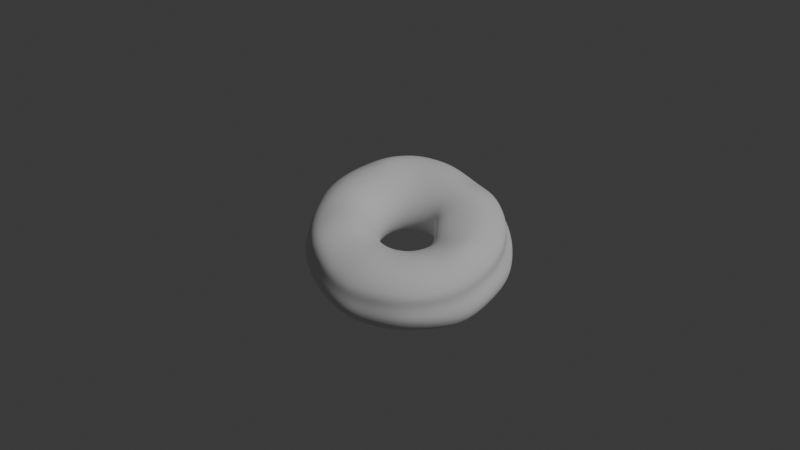 # Source: donut.blend  (saved by Blender 4.2.66; exported with 4.5.12 LTS)
import bpy
from mathutils import Matrix  # noqa: F401  (used for matrix-valued properties, if any)

bpy.ops.wm.read_factory_settings(use_empty=True)
scene = bpy.context.scene
scene.name = 'Scene'

# ---- collections
col_collection = bpy.data.collections.new('Collection'); scene.collection.children.link(col_collection)

# ---- world
world_world = bpy.data.worlds.new('World'); scene.world = world_world
world_world.use_nodes = True; world_world.node_tree.nodes.clear()
_N = world_world.node_tree.nodes; _L = world_world.node_tree.links
n0 = _N.new('ShaderNodeOutputWorld'); n0.name = 'World Output'; n0.location = (300, 300)
n1 = _N.new('ShaderNodeBackground'); n1.name = 'Background'; n1.location = (10, 300)
n1.inputs[0].default_value = (0.05088, 0.05088, 0.05088, 1.0)
_L.new(n1.outputs[0], n0.inputs[0])
n0.is_active_output = True
world_world.color = (0.05088, 0.05088, 0.05088)
world_world.sun_shadow_jitter_overblur = 0.0

# ---- cameras
cam_camera = bpy.data.cameras.new('Camera')
cam_camera.clip_end = 100.0
cam_camera.ortho_scale = 7.314

# ---- lights
light_light = bpy.data.lights.new('Light', 'POINT')
light_light.energy = 1000.0
light_light.shadow_soft_size = 0.1

# ---- meshes
me_torus = bpy.data.meshes.new('Torus')
me_torus.from_pydata([(0.03243, 5.039e-05, 0.001117), (0.02982, -0.0008612, 0.004778), (0.03006, -4.355e-05, 0.008417), (0.02741, 0.0001821, 0.01179), (0.0243, 0.0003028, 0.014), (0.02113, 8.245e-05, 0.01447), (0.018, -0.0002652, 0.01363), (0.01493, -0.0005094, 0.01211), (0.01206, -0.0007799, 0.009998), (0.01016, -0.0007714, 0.007219), (0.009357, -0.0005452, 0.004008), (0.009365, -0.0005154, 0.0005524), (0.01036, -0.0004826, -0.002789), (0.01228, -0.000437, -0.005712), (0.01494, -0.0003842, -0.007955), (0.01812, -0.0003297, -0.009316), (0.02155, -0.0002442, -0.009733), (0.02498, -9.921e-05, -0.009252), (0.02807, 4.917e-05, -0.007834), (0.0305, 0.0001419, -0.005518), (0.032, 0.0001401, -0.002442), (0.03181, 0.00532, 0.001264), (0.02928, 0.004033, 0.004952), (0.02968, 0.004808, 0.00828), (0.0272, 0.004577, 0.01135), (0.02416, 0.004163, 0.01348), (0.02097, 0.003456, 0.01414), (0.0178, 0.002612, 0.0135), (0.01443, 0.00156, 0.01204), (0.01146, 0.0006806, 0.009885), (0.009702, 0.0004844, 0.007135), (0.009132, 0.000794, 0.003985), (0.009242, 0.0009402, 0.0005573), (0.01023, 0.001144, -0.002783), (0.01212, 0.001515, -0.005706), (0.01474, 0.00202, -0.007948), (0.01788, 0.002628, -0.00933), (0.02126, 0.003333, -0.009812), (0.0246, 0.004053, -0.009395), (0.02757, 0.004688, -0.008105), (0.0299, 0.005147, -0.005782), (0.03136, 0.00536, -0.002507), (0.0304, 0.01072, 0.0005615), (0.02801, 0.008894, 0.004871), (0.02847, 0.009591, 0.008189), (0.02627, 0.008789, 0.0108), (0.02344, 0.007796, 0.01272), (0.02032, 0.00662, 0.01357), (0.017, 0.005206, 0.01327), (0.01339, 0.003396, 0.01194), (0.01047, 0.002003, 0.009759), (0.008935, 0.001653, 0.007047), (0.008618, 0.002037, 0.003954), (0.008875, 0.002351, 0.0005672), (0.009817, 0.00272, -0.002773), (0.01162, 0.003408, -0.005694), (0.01413, 0.004352, -0.007934), (0.01714, 0.005496, -0.009336), (0.02039, 0.006786, -0.009862), (0.02357, 0.008067, -0.009586), (0.02637, 0.009235, -0.008544), (0.02855, 0.01025, -0.006745), (0.02994, 0.0108, -0.003674), (0.02817, 0.0158, 5.096e-05), (0.02593, 0.01354, 0.004643), (0.02635, 0.01428, 0.008275), (0.02429, 0.01318, 0.01089), (0.02174, 0.01163, 0.01268), (0.01889, 0.009822, 0.0135), (0.01558, 0.007653, 0.01323), (0.01202, 0.005154, 0.01185), (0.00925, 0.003304, 0.009662), (0.007981, 0.002812, 0.006984), (0.007892, 0.00322, 0.003934), (0.008274, 0.003678, 0.0005818), (0.009146, 0.004202, -0.002757), (0.01082, 0.005187, -0.005676), (0.01314, 0.006544, -0.007913), (0.01592, 0.00817, -0.009297), (0.01893, 0.009967, -0.009786), (0.02187, 0.01174, -0.009373), (0.02446, 0.01346, -0.008449), (0.02646, 0.01496, -0.006889), (0.02774, 0.01584, -0.004155), (0.02515, 0.01979, 0.00112), (0.02311, 0.01754, 0.005098), (0.02349, 0.01854, 0.00837), (0.02164, 0.01715, 0.01099), (0.01939, 0.01513, 0.01276), (0.01689, 0.01278, 0.01356), (0.01385, 0.00999, 0.01325), (0.01053, 0.006973, 0.01184), (0.00798, 0.004717, 0.009639), (0.006957, 0.004027, 0.006975), (0.007024, 0.004364, 0.003939), (0.007458, 0.00488, 0.0006008), (0.008234, 0.005546, -0.002737), (0.009723, 0.006801, -0.005652), (0.01179, 0.008532, -0.007885), (0.01426, 0.01059, -0.009237), (0.01692, 0.01281, -0.009637), (0.01953, 0.01499, -0.009064), (0.02185, 0.01697, -0.007615), (0.02364, 0.01863, -0.005556), (0.02477, 0.01963, -0.002642), (0.02149, 0.02333, 0.001802), (0.0197, 0.02102, 0.005212), (0.0201, 0.02198, 0.008383), (0.01854, 0.02027, 0.011), (0.01661, 0.01794, 0.01278), (0.01447, 0.01526, 0.01359), (0.01191, 0.01222, 0.01332), (0.009025, 0.008886, 0.01192), (0.006802, 0.006318, 0.009718), (0.005931, 0.005309, 0.007029), (0.006058, 0.005457, 0.003974), (0.006449, 0.005925, 0.0006237), (0.007107, 0.006714, -0.002712), (0.00837, 0.008203, -0.005624), (0.01013, 0.01026, -0.007852), (0.01222, 0.0127, -0.009197), (0.01447, 0.01528, -0.009634), (0.01671, 0.01771, -0.009105), (0.01875, 0.01975, -0.007386), (0.02032, 0.02146, -0.004698), (0.02124, 0.02275, -0.001514), (0.01726, 0.02635, 0.00197), (0.01571, 0.02393, 0.005272), (0.01615, 0.02477, 0.008406), (0.01494, 0.02276, 0.01099), (0.01339, 0.02019, 0.01279), (0.01166, 0.0173, 0.01363), (0.009745, 0.01419, 0.01342), (0.007474, 0.01074, 0.01207), (0.005646, 0.007942, 0.009869), (0.004897, 0.00658, 0.007135), (0.005005, 0.00645, 0.004034), (0.005277, 0.006782, 0.00065), (0.005797, 0.007671, -0.002683), (0.006798, 0.009353, -0.005591), (0.00819, 0.01168, -0.007813), (0.009849, 0.01444, -0.009152), (0.01164, 0.01734, -0.009655), (0.01347, 0.01996, -0.009128), (0.01518, 0.02213, -0.007374), (0.01648, 0.02399, -0.004568), (0.01715, 0.02554, -0.001328), (0.01245, 0.02885, 0.00195), (0.01127, 0.02614, 0.005349), (0.0117, 0.02699, 0.008485), (0.01086, 0.02476, 0.01103), (0.009755, 0.02198, 0.01284), (0.00851, 0.01886, 0.0137), (0.007246, 0.01565, 0.01352), (0.005753, 0.0123, 0.01224), (0.004399, 0.009374, 0.01005), (0.003797, 0.007704, 0.007267), (0.00385, 0.007262, 0.004104), (0.003975, 0.007426, 0.0006791), (0.004343, 0.008391, -0.002652), (0.005052, 0.01022, -0.005554), (0.006039, 0.01274, -0.00777), (0.007216, 0.01574, -0.009101), (0.008483, 0.01893, -0.0095), (0.009759, 0.02195, -0.008924), (0.01095, 0.0245, -0.007194), (0.01185, 0.02662, -0.004522), (0.01234, 0.02818, -0.001348), (0.007335, 0.0304, 0.00201), (0.006577, 0.02746, 0.00533), (0.007206, 0.02804, 0.008072), (0.006857, 0.02557, 0.0104), (0.006131, 0.02278, 0.01238), (0.00521, 0.01977, 0.01363), (0.004429, 0.01648, 0.01358), (0.003732, 0.0133, 0.01237), (0.002959, 0.01042, 0.01021), (0.002568, 0.008539, 0.007394), (0.002566, 0.0078, 0.004166), (0.00258, 0.007839, 0.0007103), (0.002785, 0.008853, -0.002618), (0.003182, 0.01077, -0.005515), (0.003735, 0.01343, -0.007724), (0.004396, 0.01658, -0.009046), (0.005107, 0.01996, -0.009366), (0.005803, 0.02325, -0.008659), (0.006423, 0.02617, -0.006983), (0.006911, 0.02846, -0.004485), (0.007224, 0.02991, -0.001398), (0.002054, 0.03103, 0.002103), (0.001768, 0.02789, 0.005201), (0.002507, 0.02831, 0.007705), (0.00261, 0.02571, 0.009919), (0.002285, 0.02299, 0.01208), (0.001791, 0.02009, 0.01356), (0.001505, 0.01683, 0.01364), (0.001376, 0.01362, 0.01243), (0.001251, 0.01091, 0.01032), (0.001156, 0.00896, 0.007487), (0.00114, 0.007992, 0.004205), (0.001134, 0.008009, 0.0007427), (0.001169, 0.009043, -0.002582), (0.001242, 0.011, -0.005474), (0.001346, 0.01371, -0.007675), (0.001472, 0.01693, -0.008989), (0.001608, 0.02037, -0.0093), (0.001746, 0.02373, -0.008598), (0.001869, 0.02671, -0.006922), (0.001962, 0.02905, -0.004396), (0.002026, 0.03053, -0.001304), (-0.003271, 0.03076, 0.002207), (-0.003322, 0.0278, 0.005519), (-0.002733, 0.02838, 0.008272), (-0.002304, 0.02589, 0.01061), (-0.002043, 0.02308, 0.01259), (-0.001842, 0.02003, 0.0138), (-0.001446, 0.01667, 0.01371), (-0.00103, 0.01349, 0.01249), (-0.0006872, 0.01082, 0.01037), (-0.0004424, 0.008905, 0.007533), (-0.0003172, 0.007913, 0.004238), (-0.0003228, 0.00793, 0.0007754), (-0.0004585, 0.008956, -0.002547), (-0.0007122, 0.0109, -0.005433), (-0.001061, 0.01358, -0.007625), (-0.001475, 0.01677, -0.00893), (-0.001895, 0.02019, -0.009385), (-0.002271, 0.02353, -0.009062), (-0.002626, 0.02648, -0.007555), (-0.002956, 0.0288, -0.004796), (-0.003196, 0.03026, -0.001303), (-0.008477, 0.02958, 0.002311), (-0.008239, 0.02678, 0.005721), (-0.007925, 0.02765, 0.008861), (-0.007364, 0.02546, 0.01138), (-0.006599, 0.02266, 0.01313), (-0.0056, 0.01943, 0.01395), (-0.004469, 0.01608, 0.01375), (-0.003407, 0.01296, 0.01254), (-0.002598, 0.01038, 0.01041), (-0.002035, 0.008542, 0.00757), (-0.001743, 0.007588, 0.004271), (-0.001748, 0.007606, 0.0008076), (-0.002051, 0.008594, -0.002512), (-0.002624, 0.01046, -0.005392), (-0.003416, 0.01305, -0.007576), (-0.004357, 0.01612, -0.008871), (-0.00532, 0.01941, -0.009487), (-0.006216, 0.02263, -0.009395), (-0.007038, 0.02548, -0.008055), (-0.007769, 0.0277, -0.005179), (-0.008288, 0.02911, -0.00143), (-0.01342, 0.02753, 0.002412), (-0.01292, 0.02491, 0.005805), (-0.01283, 0.02587, 0.00891), (-0.01222, 0.02393, 0.01146), (-0.01123, 0.02136, 0.01325), (-0.009475, 0.01829, 0.01403), (-0.007418, 0.01505, 0.01378), (-0.005715, 0.01207, 0.01258), (-0.004413, 0.009631, 0.01045), (-0.003546, 0.007915, 0.007606), (-0.003096, 0.007027, 0.004302), (-0.003101, 0.007045, 0.0008381), (-0.003563, 0.007967, -0.002478), (-0.004439, 0.009712, -0.005353), (-0.005651, 0.01212, -0.007529), (-0.007093, 0.01499, -0.008815), (-0.008615, 0.01806, -0.009247), (-0.01007, 0.02105, -0.008907), (-0.01138, 0.02371, -0.007381), (-0.01246, 0.02578, -0.004599), (-0.01318, 0.02709, -0.001095), (-0.01796, 0.02469, 0.002507), (-0.01726, 0.0223, 0.005878), (-0.01733, 0.02331, 0.008982), (-0.01668, 0.02163, 0.0116), (-0.01541, 0.01929, 0.01347), (-0.01295, 0.01647, 0.01419), (-0.01009, 0.01353, 0.01383), (-0.007809, 0.0108, 0.01262), (-0.006078, 0.008583, 0.01049), (-0.004933, 0.007042, 0.007638), (-0.004337, 0.006245, 0.004331), (-0.004343, 0.006263, 0.000866), (-0.00495, 0.007095, -0.002448), (-0.006104, 0.008665, -0.005317), (-0.007703, 0.01084, -0.007486), (-0.009604, 0.01341, -0.008763), (-0.01164, 0.01617, -0.009034), (-0.01362, 0.01886, -0.008293), (-0.01539, 0.02124, -0.006581), (-0.01677, 0.02311, -0.004027), (-0.01765, 0.02429, -0.0009137), (-0.02195, 0.02111, 0.002595), (-0.02093, 0.01894, 0.00597), (-0.02096, 0.01985, 0.009129), (-0.01994, 0.01806, 0.01198), (-0.01815, 0.01582, 0.01396), (-0.0154, 0.01356, 0.01459), (-0.01227, 0.01137, 0.01401), (-0.00959, 0.009168, 0.01267), (-0.007545, 0.007268, 0.01053), (-0.006156, 0.005947, 0.007666), (-0.005432, 0.005266, 0.004356), (-0.005438, 0.005284, 0.0008904), (-0.006173, 0.006001, -0.002421), (-0.007572, 0.007353, -0.005285), (-0.009511, 0.00922, -0.007448), (-0.01182, 0.01144, -0.008716), (-0.01429, 0.0138, -0.008979), (-0.0167, 0.01611, -0.008225), (-0.01884, 0.01815, -0.006503), (-0.02052, 0.01976, -0.003948), (-0.02159, 0.02078, -0.0008295), (-0.02529, 0.01692, 0.002669), (-0.02394, 0.01496, 0.006061), (-0.02392, 0.0156, 0.009419), (-0.02248, 0.01384, 0.01242), (-0.02042, 0.01166, 0.01465), (-0.01729, 0.0103, 0.01493), (-0.01399, 0.008835, 0.0142), (-0.01103, 0.007233, 0.01272), (-0.008773, 0.005727, 0.01056), (-0.007179, 0.004664, 0.00769), (-0.006348, 0.004117, 0.004376), (-0.006354, 0.004136, 0.0009104), (-0.007197, 0.004718, -0.002399), (-0.008801, 0.005813, -0.00526), (-0.01102, 0.007324, -0.007416), (-0.01367, 0.009115, -0.008678), (-0.01649, 0.01097, -0.009054), (-0.01923, 0.01268, -0.008603), (-0.02167, 0.01426, -0.007018), (-0.02361, 0.01565, -0.004274), (-0.02487, 0.01662, -0.0008333), (-0.02789, 0.01223, 0.002726), (-0.02636, 0.01058, 0.006117), (-0.02613, 0.01127, 0.009371), (-0.02428, 0.009945, 0.01225), (-0.02176, 0.008498, 0.0142), (-0.0186, 0.007294, 0.0148), (-0.0152, 0.006248, 0.01417), (-0.01216, 0.00509, 0.01275), (-0.009727, 0.004003, 0.01058), (-0.007974, 0.003228, 0.007707), (-0.00706, 0.002832, 0.004391), (-0.007066, 0.002851, 0.0009253), (-0.007992, 0.003283, -0.002383), (-0.009755, 0.004091, -0.00524), (-0.0122, 0.005202, -0.007393), (-0.01511, 0.006518, -0.00865), (-0.0182, 0.007799, -0.00916), (-0.02119, 0.008923, -0.008896), (-0.02386, 0.009995, -0.007447), (-0.02601, 0.01108, -0.004607), (-0.02741, 0.01192, -0.0009588), (-0.02967, 0.00717, 0.002762), (-0.02801, 0.005863, 0.006151), (-0.02772, 0.006632, 0.00931), (-0.02548, 0.00601, 0.01187), (-0.02267, 0.00517, 0.01368), (-0.01942, 0.00435, 0.01442), (-0.01605, 0.003586, 0.01405), (-0.01297, 0.002803, 0.01277), (-0.01038, 0.002146, 0.01059), (-0.008517, 0.001681, 0.007718), (-0.007546, 0.001447, 0.004401), (-0.007552, 0.001466, 0.0009345), (-0.008535, 0.001737, -0.002373), (-0.01041, 0.002234, -0.005228), (-0.013, 0.002916, -0.007378), (-0.01609, 0.00372, -0.008632), (-0.01939, 0.004518, -0.009001), (-0.02259, 0.005196, -0.008542), (-0.02544, 0.005859, -0.006945), (-0.02771, 0.006527, -0.004185), (-0.02917, 0.00703, -0.0007381), (-0.03057, 0.001899, 0.002774), (-0.02885, 0.0009431, 0.006163), (-0.02857, 0.001694, 0.009323), (-0.02624, 0.001486, 0.01186), (-0.02328, 0.001231, 0.01358), (-0.01995, 0.0009515, 0.01433), (-0.01655, 0.0006723, 0.01406), (-0.01337, 0.0004178, 0.01277), (-0.01071, 0.0002101, 0.0106), (-0.008793, 6.773e-05, 0.007722), (-0.007793, 3.162e-06, 0.004404), (-0.007799, 2.229e-05, 0.0009376), (-0.008811, 0.0001236, -0.00237), (-0.01074, 0.0002984, -0.005224), (-0.01341, 0.0005312, -0.007373), (-0.01659, 0.0008016, -0.008626), (-0.01999, 0.001085, -0.00887), (-0.02332, 0.001351, -0.008099), (-0.02627, 0.001584, -0.006359), (-0.02859, 0.001772, -0.003789), (-0.03007, 0.001877, -0.0006582), (-0.03057, -0.003438, 0.002762), (-0.02886, -0.004037, 0.006151), (-0.02857, -0.003303, 0.00931), (-0.02624, -0.003116, 0.01184), (-0.02328, -0.002868, 0.01357), (-0.01995, -0.002582, 0.01432), (-0.01655, -0.002282, 0.01405), (-0.01338, -0.001996, 0.01277), (-0.01071, -0.00175, 0.01059), (-0.008794, -0.001565, 0.007718), (-0.007794, -0.001459, 0.004401), (-0.0078, -0.00144, 0.0009346), (-0.008812, -0.001509, -0.002373), (-0.01074, -0.001662, -0.005228), (-0.01341, -0.001883, -0.007378), (-0.01659, -0.002153, -0.008632), (-0.02, -0.002449, -0.008878), (-0.02332, -0.002742, -0.008112), (-0.02627, -0.003009, -0.006376), (-0.02859, -0.003227, -0.003799), (-0.03007, -0.003373, -0.0006698), (-0.02967, -0.008685, 0.002726), (-0.02801, -0.00895, 0.006112), (-0.02772, -0.008233, 0.00927), (-0.02547, -0.007641, 0.01181), (-0.02259, -0.006899, 0.01354), (-0.01936, -0.006056, 0.0143), (-0.01605, -0.005187, 0.01403), (-0.01297, -0.00437, 0.01275), (-0.01038, -0.003677, 0.01058), (-0.008519, -0.003171, 0.007707), (-0.007548, -0.002896, 0.004391), (-0.007554, -0.002877, 0.0009254), (-0.008537, -0.003116, -0.002383), (-0.01041, -0.00359, -0.00524), (-0.01301, -0.004258, -0.007393), (-0.01609, -0.00506, -0.008649), (-0.01938, -0.005918, -0.009047), (-0.02254, -0.006751, -0.008663), (-0.02537, -0.007504, -0.007103), (-0.02767, -0.00812, -0.004304), (-0.02917, -0.008532, -0.0007901), (-0.02755, -0.01373, 0.002862), (-0.02585, -0.01344, 0.006197), (-0.02563, -0.01273, 0.009208), (-0.02383, -0.01194, 0.01159), (-0.02139, -0.01083, 0.01339), (-0.01829, -0.009407, 0.01421), (-0.01504, -0.007909, 0.01401), (-0.01214, -0.006586, 0.01274), (-0.009732, -0.005517, 0.01056), (-0.007978, -0.004704, 0.00769), (-0.007063, -0.004268, 0.004376), (-0.007069, -0.00425, 0.0009106), (-0.007995, -0.004649, -0.002399), (-0.009759, -0.00543, -0.005259), (-0.0122, -0.006525, -0.007416), (-0.01511, -0.007835, -0.008678), (-0.01817, -0.009229, -0.009246), (-0.0211, -0.01058, -0.009096), (-0.02374, -0.0118, -0.007714), (-0.02593, -0.01279, -0.004817), (-0.02735, -0.0135, -0.0009744), (-0.02456, -0.01793, 0.002894), (-0.02293, -0.0173, 0.006273), (-0.02315, -0.01684, 0.00905), (-0.02209, -0.01591, 0.01101), (-0.02007, -0.01452, 0.01282), (-0.01673, -0.01237, 0.01417), (-0.01338, -0.01013, 0.01415), (-0.0108, -0.008442, 0.01278), (-0.008738, -0.007155, 0.01055), (-0.007184, -0.006119, 0.007667), (-0.006353, -0.005536, 0.004356), (-0.006359, -0.005517, 0.0008906), (-0.007202, -0.006065, -0.002421), (-0.008807, -0.00713, -0.005285), (-0.01103, -0.008619, -0.007447), (-0.01368, -0.0104, -0.008716), (-0.01648, -0.0123, -0.009125), (-0.01918, -0.01416, -0.008754), (-0.02161, -0.01582, -0.00721), (-0.02358, -0.01715, -0.004427), (-0.02469, -0.01804, -0.0006642), (-0.02176, -0.02219, 0.002719), (-0.0205, -0.02121, 0.005994), (-0.02087, -0.02037, 0.008583), (-0.02023, -0.01917, 0.01059), (-0.01854, -0.01745, 0.01246), (-0.01486, -0.01474, 0.01428), (-0.01121, -0.01199, 0.01437), (-0.009099, -0.01004, 0.01285), (-0.007446, -0.008571, 0.01055), (-0.006162, -0.007377, 0.007638), (-0.005437, -0.006662, 0.004331), (-0.005443, -0.006643, 0.0008663), (-0.006179, -0.007323, -0.002448), (-0.007579, -0.008641, -0.005316), (-0.009519, -0.01048, -0.007485), (-0.01183, -0.01268, -0.008762), (-0.0143, -0.01503, -0.009033), (-0.01671, -0.01734, -0.008294), (-0.01885, -0.0194, -0.006584), (-0.02053, -0.02102, -0.004027), (-0.02159, -0.02206, -0.000832), (-0.01811, -0.02572, 0.002387), (-0.01732, -0.02466, 0.005759), (-0.0176, -0.0239, 0.008666), (-0.01751, -0.02238, 0.01092), (-0.01651, -0.02019, 0.01259), (-0.01318, -0.01713, 0.01437), (-0.009191, -0.01387, 0.01444), (-0.007225, -0.01151, 0.01284), (-0.005955, -0.009813, 0.01052), (-0.00494, -0.00844, 0.007606), (-0.004343, -0.007614, 0.004302), (-0.004349, -0.007596, 0.0008384), (-0.004957, -0.008388, -0.002478), (-0.006112, -0.00992, -0.005352), (-0.007712, -0.01205, -0.007529), (-0.009615, -0.0146, -0.008814), (-0.01165, -0.01734, -0.009095), (-0.01365, -0.02002, -0.008331), (-0.01542, -0.02241, -0.006617), (-0.0168, -0.02428, -0.004115), (-0.01773, -0.02541, -0.001017), (-0.01361, -0.02841, 0.002278), (-0.01312, -0.02722, 0.005673), (-0.0135, -0.02684, 0.008784), (-0.01365, -0.02532, 0.01128), (-0.01302, -0.02296, 0.01304), (-0.01037, -0.01943, 0.01439), (-0.00703, -0.01564, 0.0142), (-0.005282, -0.0129, 0.01272), (-0.004329, -0.01087, 0.01046), (-0.003554, -0.00928, 0.007571), (-0.003102, -0.008366, 0.004271), (-0.003108, -0.008348, 0.0008079), (-0.00357, -0.009228, -0.002511), (-0.004447, -0.01093, -0.005391), (-0.005662, -0.0133, -0.007576), (-0.007105, -0.01613, -0.008871), (-0.0087, -0.01916, -0.009055), (-0.01033, -0.02214, -0.008053), (-0.01172, -0.02479, -0.006239), (-0.01271, -0.02684, -0.0039), (-0.01332, -0.02808, -0.001064), (-0.008607, -0.03045, 0.002187), (-0.008426, -0.02914, 0.005591), (-0.008305, -0.02849, 0.00866), (-0.008436, -0.02684, 0.01089), (-0.008173, -0.0246, 0.0125), (-0.006595, -0.02101, 0.01359), (-0.004429, -0.01706, 0.01372), (-0.003236, -0.01404, 0.01257), (-0.002581, -0.01168, 0.01038), (-0.002043, -0.009871, 0.007534), (-0.00175, -0.008895, 0.004239), (-0.001755, -0.008878, 0.0007758), (-0.002059, -0.00982, -0.002546), (-0.002633, -0.01164, -0.005432), (-0.003427, -0.01417, -0.007625), (-0.00437, -0.0172, -0.008929), (-0.005479, -0.02045, -0.009016), (-0.006657, -0.02364, -0.007875), (-0.007638, -0.02648, -0.005951), (-0.00822, -0.02869, -0.003678), (-0.008496, -0.03005, -0.001004), (-0.003157, -0.03178, 0.001977), (-0.003325, -0.03042, 0.005422), (-0.003063, -0.02982, 0.008392), (-0.002907, -0.02774, 0.01058), (-0.002718, -0.02494, 0.01215), (-0.002208, -0.02157, 0.01322), (-0.001491, -0.01799, 0.01343), (-0.001027, -0.01473, 0.01244), (-0.000697, -0.01211, 0.01032), (-0.0004505, -0.0102, 0.007496), (-0.0003245, -0.009186, 0.004205), (-0.00033, -0.009169, 0.0007431), (-0.0004664, -0.01015, -0.002582), (-0.0007214, -0.01203, -0.005474), (-0.001072, -0.01466, -0.007674), (-0.001488, -0.01779, -0.008988), (-0.001977, -0.02116, -0.009201), (-0.00253, -0.02446, -0.008222), (-0.002951, -0.02741, -0.006431), (-0.003122, -0.02975, -0.004134), (-0.003136, -0.03127, -0.001345), (0.002486, -0.03223, 0.001617), (0.001938, -0.03085, 0.005114), (0.002196, -0.03015, 0.00828), (0.001911, -0.02791, 0.01068), (0.001663, -0.025, 0.01236), (0.001538, -0.02161, 0.01335), (0.001465, -0.01806, 0.01345), (0.001364, -0.01483, 0.01238), (0.001257, -0.01217, 0.01028), (0.001177, -0.01025, 0.007459), (0.001132, -0.009232, 0.004172), (0.001127, -0.009215, 0.0007106), (0.001161, -0.0102, -0.002617), (0.001233, -0.0121, -0.005515), (0.001335, -0.01474, -0.007723), (0.001458, -0.01789, -0.009046), (0.001593, -0.02127, -0.009366), (0.001741, -0.0246, -0.008661), (0.001956, -0.02763, -0.007062), (0.002208, -0.03007, -0.004714), (0.002408, -0.03166, -0.001744), (0.007365, -0.03146, 0.001338), (0.00664, -0.03017, 0.004884), (0.007184, -0.02948, 0.008188), (0.006576, -0.02711, 0.01092), (0.005827, -0.02418, 0.01275), (0.00511, -0.02092, 0.01363), (0.004415, -0.01759, 0.01352), (0.003753, -0.0145, 0.01233), (0.003196, -0.0119, 0.01024), (0.002793, -0.01002, 0.007423), (0.002579, -0.00903, 0.004141), (0.002574, -0.009014, 0.0006795), (0.002778, -0.009974, -0.002651), (0.003173, -0.01183, -0.005554), (0.003725, -0.01441, -0.00777), (0.004384, -0.01749, -0.0091), (0.005092, -0.02079, -0.009429), (0.005822, -0.02406, -0.008756), (0.006568, -0.02704, -0.007197), (0.007162, -0.02943, -0.004877), (0.007341, -0.03094, -0.001979), (0.01163, -0.02954, 0.001308), (0.01077, -0.02843, 0.004862), (0.01162, -0.02782, 0.008177), (0.01091, -0.02566, 0.01092), (0.009735, -0.02288, 0.01278), (0.008496, -0.01982, 0.01363), (0.007235, -0.01669, 0.01346), (0.006057, -0.01376, 0.01228), (0.005066, -0.0113, 0.0102), (0.004351, -0.009526, 0.00739), (0.003974, -0.008587, 0.004111), (0.003968, -0.00857, 0.0006503), (0.004336, -0.009479, -0.002683), (0.005043, -0.01123, -0.00559), (0.006029, -0.01368, -0.007813), (0.007204, -0.0166, -0.009151), (0.008466, -0.01973, -0.009486), (0.009711, -0.0228, -0.008799), (0.01089, -0.0256, -0.007205), (0.01159, -0.02777, -0.004873), (0.0117, -0.0291, -0.00199), (0.01673, -0.02702, 0.001605), (0.01542, -0.02606, 0.005089), (0.0161, -0.02544, 0.008296), (0.01493, -0.02348, 0.01092), (0.01338, -0.021, 0.01272), (0.01165, -0.0182, 0.01358), (0.009868, -0.01533, 0.01341), (0.008208, -0.01266, 0.01224), (0.006813, -0.0104, 0.01016), (0.005806, -0.008775, 0.00736), (0.005276, -0.007914, 0.004084), (0.005271, -0.007898, 0.000624), (0.005791, -0.008729, -0.002711), (0.00679, -0.01033, -0.005623), (0.008181, -0.01257, -0.007851), (0.009839, -0.01524, -0.009196), (0.01162, -0.01811, -0.009538), (0.01336, -0.02092, -0.008848), (0.01491, -0.02342, -0.007191), (0.01609, -0.0254, -0.004748), (0.01662, -0.02661, -0.00175), (0.02145, -0.02388, 0.001708), (0.01969, -0.0231, 0.005148), (0.02015, -0.02243, 0.008277), (0.01862, -0.02071, 0.01087), (0.01667, -0.01853, 0.01267), (0.01448, -0.01607, 0.01353), (0.01224, -0.01355, 0.01337), (0.01015, -0.0112, 0.0122), (0.008386, -0.009221, 0.01013), (0.007116, -0.00779, 0.007334), (0.006449, -0.007032, 0.004061), (0.006444, -0.007017, 0.000601), (0.007102, -0.007744, -0.002736), (0.008364, -0.009152, -0.005652), (0.01012, -0.01112, -0.007885), (0.01221, -0.01346, -0.009235), (0.01445, -0.01598, -0.009582), (0.01665, -0.01845, -0.008897), (0.0186, -0.02065, -0.007242), (0.02014, -0.02238, -0.004767), (0.02112, -0.02349, -0.001692), (0.02514, -0.02, 0.00166), (0.02314, -0.01948, 0.005101), (0.0236, -0.01879, 0.008229), (0.0218, -0.01736, 0.01082), (0.01951, -0.01554, 0.01262), (0.01692, -0.0135, 0.01349), (0.01428, -0.0114, 0.01333), (0.01181, -0.00944, 0.01217), (0.00974, -0.007791, 0.0101), (0.008244, -0.006598, 0.007312), (0.007459, -0.005966, 0.004041), (0.007454, -0.00595, 0.000582), (0.00823, -0.006554, -0.002757), (0.009718, -0.007723, -0.005676), (0.01179, -0.009357, -0.007912), (0.01425, -0.01131, -0.009267), (0.0169, -0.01341, -0.009618), (0.01948, -0.01547, -0.008937), (0.02178, -0.0173, -0.007285), (0.02359, -0.01875, -0.004812), (0.02475, -0.01967, -0.001739), (0.0283, -0.01535, 0.001196), (0.02596, -0.01529, 0.004985), (0.0264, -0.01463, 0.008192), (0.02438, -0.01353, 0.01078), (0.0218, -0.01213, 0.01259), (0.0189, -0.01055, 0.01346), (0.01593, -0.008935, 0.01331), (0.01316, -0.007426, 0.01215), (0.01084, -0.006156, 0.01009), (0.009157, -0.005236, 0.007296), (0.008276, -0.004746, 0.004027), (0.008271, -0.004731, 0.0005674), (0.009143, -0.005191, -0.002773), (0.01081, -0.006089, -0.005694), (0.01314, -0.007344, -0.007934), (0.01591, -0.008848, -0.009291), (0.01887, -0.01047, -0.009646), (0.02179, -0.01204, -0.008985), (0.02443, -0.01339, -0.007472), (0.02659, -0.01435, -0.005326), (0.02794, -0.01499, -0.002411), (0.03088, -0.01008, 0.0003679), (0.02821, -0.01054, 0.004557), (0.02851, -0.01002, 0.00809), (0.02627, -0.009307, 0.01078), (0.02344, -0.008322, 0.01269), (0.02032, -0.007272, 0.01354), (0.01715, -0.006229, 0.01329), (0.01416, -0.005216, 0.01213), (0.01164, -0.004361, 0.01007), (0.009829, -0.00374, 0.007285), (0.008877, -0.003408, 0.004016), (0.008872, -0.003392, 0.0005574), (0.009814, -0.003696, -0.002783), (0.01162, -0.004294, -0.005706), (0.01413, -0.005135, -0.007948), (0.01712, -0.006144, -0.009308), (0.02034, -0.007222, -0.009686), (0.02356, -0.008238, -0.009126), (0.02654, -0.008984, -0.00791), (0.029, -0.009419, -0.006096), (0.03054, -0.009728, -0.00339), (0.0322, -0.005043, 0.0006344), (0.02949, -0.005751, 0.004614), (0.02976, -0.005085, 0.008139), (0.02719, -0.004591, 0.01135), (0.02416, -0.004011, 0.01347), (0.02097, -0.003596, 0.01411), (0.01781, -0.003278, 0.01348), (0.01476, -0.002873, 0.01213), (0.01212, -0.002474, 0.01006), (0.01022, -0.00218, 0.007273), (0.009245, -0.001989, 0.004011), (0.00924, -0.001974, 0.0005524), (0.01023, -0.002112, -0.002789), (0.01211, -0.002392, -0.005712), (0.01474, -0.002792, -0.007955), (0.01787, -0.003277, -0.009316), (0.02125, -0.003781, -0.009722), (0.02464, -0.004225, -0.009211), (0.02774, -0.004547, -0.007872), (0.03025, -0.004693, -0.00587), (0.03182, -0.004824, -0.003031)], [], [(0, 21, 22, 1), (1, 22, 23, 2), (2, 23, 24, 3), (3, 24, 25, 4), (4, 25, 26, 5), (5, 26, 27, 6), (6, 27, 28, 7), (7, 28, 29, 8), (8, 29, 30, 9), (9, 30, 31, 10), (10, 31, 32, 11), (11, 32, 33, 12), (12, 33, 34, 13), (13, 34, 35, 14), (14, 35, 36, 15), (15, 36, 37, 16), (16, 37, 38, 17), (17, 38, 39, 18), (18, 39, 40, 19), (19, 40, 41, 20), (20, 41, 21, 0), (21, 42, 43, 22), (22, 43, 44, 23), (23, 44, 45, 24), (24, 45, 46, 25), (25, 46, 47, 26), (26, 47, 48, 27), (27, 48, 49, 28), (28, 49, 50, 29), (29, 50, 51, 30), (30, 51, 52, 31), (31, 52, 53, 32), (32, 53, 54, 33), (33, 54, 55, 34), (34, 55, 56, 35), (35, 56, 57, 36), (36, 57, 58, 37), (37, 58, 59, 38), (38, 59, 60, 39), (39, 60, 61, 40), (40, 61, 62, 41), (41, 62, 42, 21), (42, 63, 64, 43), (43, 64, 65, 44), (44, 65, 66, 45), (45, 66, 67, 46), (46, 67, 68, 47), (47, 68, 69, 48), (48, 69, 70, 49), (49, 70, 71, 50), (50, 71, 72, 51), (51, 72, 73, 52), (52, 73, 74, 53), (53, 74, 75, 54), (54, 75, 76, 55), (55, 76, 77, 56), (56, 77, 78, 57), (57, 78, 79, 58), (58, 79, 80, 59), (59, 80, 81, 60), (60, 81, 82, 61), (61, 82, 83, 62), (62, 83, 63, 42), (63, 84, 85, 64), (64, 85, 86, 65), (65, 86, 87, 66), (66, 87, 88, 67), (67, 88, 89, 68), (68, 89, 90, 69), (69, 90, 91, 70), (70, 91, 92, 71), (71, 92, 93, 72), (72, 93, 94, 73), (73, 94, 95, 74), (74, 95, 96, 75), (75, 96, 97, 76), (76, 97, 98, 77), (77, 98, 99, 78), (78, 99, 100, 79), (79, 100, 101, 80), (80, 101, 102, 81), (81, 102, 103, 82), (82, 103, 104, 83), (83, 104, 84, 63), (84, 105, 106, 85), (85, 106, 107, 86), (86, 107, 108, 87), (87, 108, 109, 88), (88, 109, 110, 89), (89, 110, 111, 90), (90, 111, 112, 91), (91, 112, 113, 92), (92, 113, 114, 93), (93, 114, 115, 94), (94, 115, 116, 95), (95, 116, 117, 96), (96, 117, 118, 97), (97, 118, 119, 98), (98, 119, 120, 99), (99, 120, 121, 100), (100, 121, 122, 101), (101, 122, 123, 102), (102, 123, 124, 103), (103, 124, 125, 104), (104, 125, 105, 84), (105, 126, 127, 106), (106, 127, 128, 107), (107, 128, 129, 108), (108, 129, 130, 109), (109, 130, 131, 110), (110, 131, 132, 111), (111, 132, 133, 112), (112, 133, 134, 113), (113, 134, 135, 114), (114, 135, 136, 115), (115, 136, 137, 116), (116, 137, 138, 117), (117, 138, 139, 118), (118, 139, 140, 119), (119, 140, 141, 120), (120, 141, 142, 121), (121, 142, 143, 122), (122, 143, 144, 123), (123, 144, 145, 124), (124, 145, 146, 125), (125, 146, 126, 105), (126, 147, 148, 127), (127, 148, 149, 128), (128, 149, 150, 129), (129, 150, 151, 130), (130, 151, 152, 131), (131, 152, 153, 132), (132, 153, 154, 133), (133, 154, 155, 134), (134, 155, 156, 135), (135, 156, 157, 136), (136, 157, 158, 137), (137, 158, 159, 138), (138, 159, 160, 139), (139, 160, 161, 140), (140, 161, 162, 141), (141, 162, 163, 142), (142, 163, 164, 143), (143, 164, 165, 144), (144, 165, 166, 145), (145, 166, 167, 146), (146, 167, 147, 126), (147, 168, 169, 148), (148, 169, 170, 149), (149, 170, 171, 150), (150, 171, 172, 151), (151, 172, 173, 152), (152, 173, 174, 153), (153, 174, 175, 154), (154, 175, 176, 155), (155, 176, 177, 156), (156, 177, 178, 157), (157, 178, 179, 158), (158, 179, 180, 159), (159, 180, 181, 160), (160, 181, 182, 161), (161, 182, 183, 162), (162, 183, 184, 163), (163, 184, 185, 164), (164, 185, 186, 165), (165, 186, 187, 166), (166, 187, 188, 167), (167, 188, 168, 147), (168, 189, 190, 169), (169, 190, 191, 170), (170, 191, 192, 171), (171, 192, 193, 172), (172, 193, 194, 173), (173, 194, 195, 174), (174, 195, 196, 175), (175, 196, 197, 176), (176, 197, 198, 177), (177, 198, 199, 178), (178, 199, 200, 179), (179, 200, 201, 180), (180, 201, 202, 181), (181, 202, 203, 182), (182, 203, 204, 183), (183, 204, 205, 184), (184, 205, 206, 185), (185, 206, 207, 186), (186, 207, 208, 187), (187, 208, 209, 188), (188, 209, 189, 168), (189, 210, 211, 190), (190, 211, 212, 191), (191, 212, 213, 192), (192, 213, 214, 193), (193, 214, 215, 194), (194, 215, 216, 195), (195, 216, 217, 196), (196, 217, 218, 197), (197, 218, 219, 198), (198, 219, 220, 199), (199, 220, 221, 200), (200, 221, 222, 201), (201, 222, 223, 202), (202, 223, 224, 203), (203, 224, 225, 204), (204, 225, 226, 205), (205, 226, 227, 206), (206, 227, 228, 207), (207, 228, 229, 208), (208, 229, 230, 209), (209, 230, 210, 189), (210, 231, 232, 211), (211, 232, 233, 212), (212, 233, 234, 213), (213, 234, 235, 214), (214, 235, 236, 215), (215, 236, 237, 216), (216, 237, 238, 217), (217, 238, 239, 218), (218, 239, 240, 219), (219, 240, 241, 220), (220, 241, 242, 221), (221, 242, 243, 222), (222, 243, 244, 223), (223, 244, 245, 224), (224, 245, 246, 225), (225, 246, 247, 226), (226, 247, 248, 227), (227, 248, 249, 228), (228, 249, 250, 229), (229, 250, 251, 230), (230, 251, 231, 210), (231, 252, 253, 232), (232, 253, 254, 233), (233, 254, 255, 234), (234, 255, 256, 235), (235, 256, 257, 236), (236, 257, 258, 237), (237, 258, 259, 238), (238, 259, 260, 239), (239, 260, 261, 240), (240, 261, 262, 241), (241, 262, 263, 242), (242, 263, 264, 243), (243, 264, 265, 244), (244, 265, 266, 245), (245, 266, 267, 246), (246, 267, 268, 247), (247, 268, 269, 248), (248, 269, 270, 249), (249, 270, 271, 250), (250, 271, 272, 251), (251, 272, 252, 231), (252, 273, 274, 253), (253, 274, 275, 254), (254, 275, 276, 255), (255, 276, 277, 256), (256, 277, 278, 257), (257, 278, 279, 258), (258, 279, 280, 259), (259, 280, 281, 260), (260, 281, 282, 261), (261, 282, 283, 262), (262, 283, 284, 263), (263, 284, 285, 264), (264, 285, 286, 265), (265, 286, 287, 266), (266, 287, 288, 267), (267, 288, 289, 268), (268, 289, 290, 269), (269, 290, 291, 270), (270, 291, 292, 271), (271, 292, 293, 272), (272, 293, 273, 252), (273, 294, 295, 274), (274, 295, 296, 275), (275, 296, 297, 276), (276, 297, 298, 277), (277, 298, 299, 278), (278, 299, 300, 279), (279, 300, 301, 280), (280, 301, 302, 281), (281, 302, 303, 282), (282, 303, 304, 283), (283, 304, 305, 284), (284, 305, 306, 285), (285, 306, 307, 286), (286, 307, 308, 287), (287, 308, 309, 288), (288, 309, 310, 289), (289, 310, 311, 290), (290, 311, 312, 291), (291, 312, 313, 292), (292, 313, 314, 293), (293, 314, 294, 273), (294, 315, 316, 295), (295, 316, 317, 296), (296, 317, 318, 297), (297, 318, 319, 298), (298, 319, 320, 299), (299, 320, 321, 300), (300, 321, 322, 301), (301, 322, 323, 302), (302, 323, 324, 303), (303, 324, 325, 304), (304, 325, 326, 305), (305, 326, 327, 306), (306, 327, 328, 307), (307, 328, 329, 308), (308, 329, 330, 309), (309, 330, 331, 310), (310, 331, 332, 311), (311, 332, 333, 312), (312, 333, 334, 313), (313, 334, 335, 314), (314, 335, 315, 294), (315, 336, 337, 316), (316, 337, 338, 317), (317, 338, 339, 318), (318, 339, 340, 319), (319, 340, 341, 320), (320, 341, 342, 321), (321, 342, 343, 322), (322, 343, 344, 323), (323, 344, 345, 324), (324, 345, 346, 325), (325, 346, 347, 326), (326, 347, 348, 327), (327, 348, 349, 328), (328, 349, 350, 329), (329, 350, 351, 330), (330, 351, 352, 331), (331, 352, 353, 332), (332, 353, 354, 333), (333, 354, 355, 334), (334, 355, 356, 335), (335, 356, 336, 315), (336, 357, 358, 337), (337, 358, 359, 338), (338, 359, 360, 339), (339, 360, 361, 340), (340, 361, 362, 341), (341, 362, 363, 342), (342, 363, 364, 343), (343, 364, 365, 344), (344, 365, 366, 345), (345, 366, 367, 346), (346, 367, 368, 347), (347, 368, 369, 348), (348, 369, 370, 349), (349, 370, 371, 350), (350, 371, 372, 351), (351, 372, 373, 352), (352, 373, 374, 353), (353, 374, 375, 354), (354, 375, 376, 355), (355, 376, 377, 356), (356, 377, 357, 336), (357, 378, 379, 358), (358, 379, 380, 359), (359, 380, 381, 360), (360, 381, 382, 361), (361, 382, 383, 362), (362, 383, 384, 363), (363, 384, 385, 364), (364, 385, 386, 365), (365, 386, 387, 366), (366, 387, 388, 367), (367, 388, 389, 368), (368, 389, 390, 369), (369, 390, 391, 370), (370, 391, 392, 371), (371, 392, 393, 372), (372, 393, 394, 373), (373, 394, 395, 374), (374, 395, 396, 375), (375, 396, 397, 376), (376, 397, 398, 377), (377, 398, 378, 357), (378, 399, 400, 379), (379, 400, 401, 380), (380, 401, 402, 381), (381, 402, 403, 382), (382, 403, 404, 383), (383, 404, 405, 384), (384, 405, 406, 385), (385, 406, 407, 386), (386, 407, 408, 387), (387, 408, 409, 388), (388, 409, 410, 389), (389, 410, 411, 390), (390, 411, 412, 391), (391, 412, 413, 392), (392, 413, 414, 393), (393, 414, 415, 394), (394, 415, 416, 395), (395, 416, 417, 396), (396, 417, 418, 397), (397, 418, 419, 398), (398, 419, 399, 378), (399, 420, 421, 400), (400, 421, 422, 401), (401, 422, 423, 402), (402, 423, 424, 403), (403, 424, 425, 404), (404, 425, 426, 405), (405, 426, 427, 406), (406, 427, 428, 407), (407, 428, 429, 408), (408, 429, 430, 409), (409, 430, 431, 410), (410, 431, 432, 411), (411, 432, 433, 412), (412, 433, 434, 413), (413, 434, 435, 414), (414, 435, 436, 415), (415, 436, 437, 416), (416, 437, 438, 417), (417, 438, 439, 418), (418, 439, 440, 419), (419, 440, 420, 399), (420, 441, 442, 421), (421, 442, 443, 422), (422, 443, 444, 423), (423, 444, 445, 424), (424, 445, 446, 425), (425, 446, 447, 426), (426, 447, 448, 427), (427, 448, 449, 428), (428, 449, 450, 429), (429, 450, 451, 430), (430, 451, 452, 431), (431, 452, 453, 432), (432, 453, 454, 433), (433, 454, 455, 434), (434, 455, 456, 435), (435, 456, 457, 436), (436, 457, 458, 437), (437, 458, 459, 438), (438, 459, 460, 439), (439, 460, 461, 440), (440, 461, 441, 420), (441, 462, 463, 442), (442, 463, 464, 443), (443, 464, 465, 444), (444, 465, 466, 445), (445, 466, 467, 446), (446, 467, 468, 447), (447, 468, 469, 448), (448, 469, 470, 449), (449, 470, 471, 450), (450, 471, 472, 451), (451, 472, 473, 452), (452, 473, 474, 453), (453, 474, 475, 454), (454, 475, 476, 455), (455, 476, 477, 456), (456, 477, 478, 457), (457, 478, 479, 458), (458, 479, 480, 459), (459, 480, 481, 460), (460, 481, 482, 461), (461, 482, 462, 441), (462, 483, 484, 463), (463, 484, 485, 464), (464, 485, 486, 465), (465, 486, 487, 466), (466, 487, 488, 467), (467, 488, 489, 468), (468, 489, 490, 469), (469, 490, 491, 470), (470, 491, 492, 471), (471, 492, 493, 472), (472, 493, 494, 473), (473, 494, 495, 474), (474, 495, 496, 475), (475, 496, 497, 476), (476, 497, 498, 477), (477, 498, 499, 478), (478, 499, 500, 479), (479, 500, 501, 480), (480, 501, 502, 481), (481, 502, 503, 482), (482, 503, 483, 462), (483, 504, 505, 484), (484, 505, 506, 485), (485, 506, 507, 486), (486, 507, 508, 487), (487, 508, 509, 488), (488, 509, 510, 489), (489, 510, 511, 490), (490, 511, 512, 491), (491, 512, 513, 492), (492, 513, 514, 493), (493, 514, 515, 494), (494, 515, 516, 495), (495, 516, 517, 496), (496, 517, 518, 497), (497, 518, 519, 498), (498, 519, 520, 499), (499, 520, 521, 500), (500, 521, 522, 501), (501, 522, 523, 502), (502, 523, 524, 503), (503, 524, 504, 483), (504, 525, 526, 505), (505, 526, 527, 506), (506, 527, 528, 507), (507, 528, 529, 508), (508, 529, 530, 509), (509, 530, 531, 510), (510, 531, 532, 511), (511, 532, 533, 512), (512, 533, 534, 513), (513, 534, 535, 514), (514, 535, 536, 515), (515, 536, 537, 516), (516, 537, 538, 517), (517, 538, 539, 518), (518, 539, 540, 519), (519, 540, 541, 520), (520, 541, 542, 521), (521, 542, 543, 522), (522, 543, 544, 523), (523, 544, 545, 524), (524, 545, 525, 504), (525, 546, 547, 526), (526, 547, 548, 527), (527, 548, 549, 528), (528, 549, 550, 529), (529, 550, 551, 530), (530, 551, 552, 531), (531, 552, 553, 532), (532, 553, 554, 533), (533, 554, 555, 534), (534, 555, 556, 535), (535, 556, 557, 536), (536, 557, 558, 537), (537, 558, 559, 538), (538, 559, 560, 539), (539, 560, 561, 540), (540, 561, 562, 541), (541, 562, 563, 542), (542, 563, 564, 543), (543, 564, 565, 544), (544, 565, 566, 545), (545, 566, 546, 525), (546, 567, 568, 547), (547, 568, 569, 548), (548, 569, 570, 549), (549, 570, 571, 550), (550, 571, 572, 551), (551, 572, 573, 552), (552, 573, 574, 553), (553, 574, 575, 554), (554, 575, 576, 555), (555, 576, 577, 556), (556, 577, 578, 557), (557, 578, 579, 558), (558, 579, 580, 559), (559, 580, 581, 560), (560, 581, 582, 561), (561, 582, 583, 562), (562, 583, 584, 563), (563, 584, 585, 564), (564, 585, 586, 565), (565, 586, 587, 566), (566, 587, 567, 546), (567, 588, 589, 568), (568, 589, 590, 569), (569, 590, 591, 570), (570, 591, 592, 571), (571, 592, 593, 572), (572, 593, 594, 573), (573, 594, 595, 574), (574, 595, 596, 575), (575, 596, 597, 576), (576, 597, 598, 577), (577, 598, 599, 578), (578, 599, 600, 579), (579, 600, 601, 580), (580, 601, 602, 581), (581, 602, 603, 582), (582, 603, 604, 583), (583, 604, 605, 584), (584, 605, 606, 585), (585, 606, 607, 586), (586, 607, 608, 587), (587, 608, 588, 567), (588, 609, 610, 589), (589, 610, 611, 590), (590, 611, 612, 591), (591, 612, 613, 592), (592, 613, 614, 593), (593, 614, 615, 594), (594, 615, 616, 595), (595, 616, 617, 596), (596, 617, 618, 597), (597, 618, 619, 598), (598, 619, 620, 599), (599, 620, 621, 600), (600, 621, 622, 601), (601, 622, 623, 602), (602, 623, 624, 603), (603, 624, 625, 604), (604, 625, 626, 605), (605, 626, 627, 606), (606, 627, 628, 607), (607, 628, 629, 608), (608, 629, 609, 588), (609, 630, 631, 610), (610, 631, 632, 611), (611, 632, 633, 612), (612, 633, 634, 613), (613, 634, 635, 614), (614, 635, 636, 615), (615, 636, 637, 616), (616, 637, 638, 617), (617, 638, 639, 618), (618, 639, 640, 619), (619, 640, 641, 620), (620, 641, 642, 621), (621, 642, 643, 622), (622, 643, 644, 623), (623, 644, 645, 624), (624, 645, 646, 625), (625, 646, 647, 626), (626, 647, 648, 627), (627, 648, 649, 628), (628, 649, 650, 629), (629, 650, 630, 609), (630, 651, 652, 631), (631, 652, 653, 632), (632, 653, 654, 633), (633, 654, 655, 634), (634, 655, 656, 635), (635, 656, 657, 636), (636, 657, 658, 637), (637, 658, 659, 638), (638, 659, 660, 639), (639, 660, 661, 640), (640, 661, 662, 641), (641, 662, 663, 642), (642, 663, 664, 643), (643, 664, 665, 644), (644, 665, 666, 645), (645, 666, 667, 646), (646, 667, 668, 647), (647, 668, 669, 648), (648, 669, 670, 649), (649, 670, 671, 650), (650, 671, 651, 630), (651, 672, 673, 652), (652, 673, 674, 653), (653, 674, 675, 654), (654, 675, 676, 655), (655, 676, 677, 656), (656, 677, 678, 657), (657, 678, 679, 658), (658, 679, 680, 659), (659, 680, 681, 660), (660, 681, 682, 661), (661, 682, 683, 662), (662, 683, 684, 663), (663, 684, 685, 664), (664, 685, 686, 665), (665, 686, 687, 666), (666, 687, 688, 667), (667, 688, 689, 668), (668, 689, 690, 669), (669, 690, 691, 670), (670, 691, 692, 671), (671, 692, 672, 651), (672, 693, 694, 673), (673, 694, 695, 674), (674, 695, 696, 675), (675, 696, 697, 676), (676, 697, 698, 677), (677, 698, 699, 678), (678, 699, 700, 679), (679, 700, 701, 680), (680, 701, 702, 681), (681, 702, 703, 682), (682, 703, 704, 683), (683, 704, 705, 684), (684, 705, 706, 685), (685, 706, 707, 686), (686, 707, 708, 687), (687, 708, 709, 688), (688, 709, 710, 689), (689, 710, 711, 690), (690, 711, 712, 691), (691, 712, 713, 692), (692, 713, 693, 672), (693, 714, 715, 694), (694, 715, 716, 695), (695, 716, 717, 696), (696, 717, 718, 697), (697, 718, 719, 698), (698, 719, 720, 699), (699, 720, 721, 700), (700, 721, 722, 701), (701, 722, 723, 702), (702, 723, 724, 703), (703, 724, 725, 704), (704, 725, 726, 705), (705, 726, 727, 706), (706, 727, 728, 707), (707, 728, 729, 708), (708, 729, 730, 709), (709, 730, 731, 710), (710, 731, 732, 711), (711, 732, 733, 712), (712, 733, 734, 713), (713, 734, 714, 693), (714, 735, 736, 715), (715, 736, 737, 716), (716, 737, 738, 717), (717, 738, 739, 718), (718, 739, 740, 719), (719, 740, 741, 720), (720, 741, 742, 721), (721, 742, 743, 722), (722, 743, 744, 723), (723, 744, 745, 724), (724, 745, 746, 725), (725, 746, 747, 726), (726, 747, 748, 727), (727, 748, 749, 728), (728, 749, 750, 729), (729, 750, 751, 730), (730, 751, 752, 731), (731, 752, 753, 732), (732, 753, 754, 733), (733, 754, 755, 734), (734, 755, 735, 714), (735, 756, 757, 736), (736, 757, 758, 737), (737, 758, 759, 738), (738, 759, 760, 739), (739, 760, 761, 740), (740, 761, 762, 741), (741, 762, 763, 742), (742, 763, 764, 743), (743, 764, 765, 744), (744, 765, 766, 745), (745, 766, 767, 746), (746, 767, 768, 747), (747, 768, 769, 748), (748, 769, 770, 749), (749, 770, 771, 750), (750, 771, 772, 751), (751, 772, 773, 752), (752, 773, 774, 753), (753, 774, 775, 754), (754, 775, 776, 755), (755, 776, 756, 735), (756, 0, 1, 757), (757, 1, 2, 758), (758, 2, 3, 759), (759, 3, 4, 760), (760, 4, 5, 761), (761, 5, 6, 762), (762, 6, 7, 763), (763, 7, 8, 764), (764, 8, 9, 765), (765, 9, 10, 766), (766, 10, 11, 767), (767, 11, 12, 768), (768, 12, 13, 769), (769, 13, 14, 770), (770, 14, 15, 771), (771, 15, 16, 772), (772, 16, 17, 773), (773, 17, 18, 774), (774, 18, 19, 775), (775, 19, 20, 776), (776, 20, 0, 756)])
me_torus.polygons.foreach_set('use_smooth', [True] * 777)
_uv = me_torus.uv_layers.new(name='UVMap')
_uv.uv.foreach_set('vector', [0.5135, 0.5238, 0.5405, 0.5238, 0.5405, 0.5714, 0.5135, 0.5714, 0.5135, 0.5714, 0.5405, 0.5714, 0.5405, 0.619, 0.5135, 0.619, 0.5135, 0.619, 0.5405, 0.619, 0.5405, 0.6667, 0.5135, 0.6667, 0.5135, 0.6667, 0.5405, 0.6667, 0.5405, 0.7143, 0.5135, 0.7143, 0.5135, 0.7143, 0.5405, 0.7143, 0.5405, 0.7619, 0.5135, 0.7619, 0.5135, 0.7619, 0.5405, 0.7619, 0.5405, 0.8095, 0.5135, 0.8095, 0.5135, 0.8095, 0.5405, 0.8095, 0.5405, 0.8571, 0.5135, 0.8571, 0.5135, 0.8571, 0.5405, 0.8571, 0.5405, 0.9048, 0.5135, 0.9048, 0.5135, 0.9048, 0.5405, 0.9048, 0.5405, 0.9524, 0.5135, 0.9524, 0.5135, 0.9524, 0.5405, 0.9524, 0.5405, 1.0, 0.5135, 1.0, 0.5135, 4.441e-16, 0.5405, 4.441e-16, 0.5405, 0.04762, 0.5135, 0.04762, 0.5135, 0.04762, 0.5405, 0.04762, 0.5405, 0.09524, 0.5135, 0.09524, 0.5135, 0.09524, 0.5405, 0.09524, 0.5405, 0.1429, 0.5135, 0.1429, 0.5135, 0.1429, 0.5405, 0.1429, 0.5405, 0.1905, 0.5135, 0.1905, 0.5135, 0.1905, 0.5405, 0.1905, 0.5405, 0.2381, 0.5135, 0.2381, 0.5135, 0.2381, 0.5405, 0.2381, 0.5405, 0.2857, 0.5135, 0.2857, 0.5135, 0.2857, 0.5405, 0.2857, 0.5405, 0.3333, 0.5135, 0.3333, 0.5135, 0.3333, 0.5405, 0.3333, 0.5405, 0.381, 0.5135, 0.381, 0.5135, 0.381, 0.5405, 0.381, 0.5405, 0.4286, 0.5135, 0.4286, 0.5135, 0.4286, 0.5405, 0.4286, 0.5405, 0.4762, 0.5135, 0.4762, 0.5135, 0.4762, 0.5405, 0.4762, 0.5405, 0.5238, 0.5135, 0.5238, 0.5405, 0.5238, 0.5676, 0.5238, 0.5676, 0.5714, 0.5405, 0.5714, 0.5405, 0.5714, 0.5676, 0.5714, 0.5676, 0.619, 0.5405, 0.619, 0.5405, 0.619, 0.5676, 0.619, 0.5676, 0.6667, 0.5405, 0.6667, 0.5405, 0.6667, 0.5676, 0.6667, 0.5676, 0.7143, 0.5405, 0.7143, 0.5405, 0.7143, 0.5676, 0.7143, 0.5676, 0.7619, 0.5405, 0.7619, 0.5405, 0.7619, 0.5676, 0.7619, 0.5676, 0.8095, 0.5405, 0.8095, 0.5405, 0.8095, 0.5676, 0.8095, 0.5676, 0.8571, 0.5405, 0.8571, 0.5405, 0.8571, 0.5676, 0.8571, 0.5676, 0.9048, 0.5405, 0.9048, 0.5405, 0.9048, 0.5676, 0.9048, 0.5676, 0.9524, 0.5405, 0.9524, 0.5405, 0.9524, 0.5676, 0.9524, 0.5676, 1.0, 0.5405, 1.0, 0.5405, 4.441e-16, 0.5676, 4.441e-16, 0.5676, 0.04762, 0.5405, 0.04762, 0.5405, 0.04762, 0.5676, 0.04762, 0.5676, 0.09524, 0.5405, 0.09524, 0.5405, 0.09524, 0.5676, 0.09524, 0.5676, 0.1429, 0.5405, 0.1429, 0.5405, 0.1429, 0.5676, 0.1429, 0.5676, 0.1905, 0.5405, 0.1905, 0.5405, 0.1905, 0.5676, 0.1905, 0.5676, 0.2381, 0.5405, 0.2381, 0.5405, 0.2381, 0.5676, 0.2381, 0.5676, 0.2857, 0.5405, 0.2857, 0.5405, 0.2857, 0.5676, 0.2857, 0.5676, 0.3333, 0.5405, 0.3333, 0.5405, 0.3333, 0.5676, 0.3333, 0.5676, 0.381, 0.5405, 0.381, 0.5405, 0.381, 0.5676, 0.381, 0.5676, 0.4286, 0.5405, 0.4286, 0.5405, 0.4286, 0.5676, 0.4286, 0.5676, 0.4762, 0.5405, 0.4762, 0.5405, 0.4762, 0.5676, 0.4762, 0.5676, 0.5238, 0.5405, 0.5238, 0.5676, 0.5238, 0.5946, 0.5238, 0.5946, 0.5714, 0.5676, 0.5714, 0.5676, 0.5714, 0.5946, 0.5714, 0.5946, 0.619, 0.5676, 0.619, 0.5676, 0.619, 0.5946, 0.619, 0.5946, 0.6667, 0.5676, 0.6667, 0.5676, 0.6667, 0.5946, 0.6667, 0.5946, 0.7143, 0.5676, 0.7143, 0.5676, 0.7143, 0.5946, 0.7143, 0.5946, 0.7619, 0.5676, 0.7619, 0.5676, 0.7619, 0.5946, 0.7619, 0.5946, 0.8095, 0.5676, 0.8095, 0.5676, 0.8095, 0.5946, 0.8095, 0.5946, 0.8571, 0.5676, 0.8571, 0.5676, 0.8571, 0.5946, 0.8571, 0.5946, 0.9048, 0.5676, 0.9048, 0.5676, 0.9048, 0.5946, 0.9048, 0.5946, 0.9524, 0.5676, 0.9524, 0.5676, 0.9524, 0.5946, 0.9524, 0.5946, 1.0, 0.5676, 1.0, 0.5676, 4.441e-16, 0.5946, 4.441e-16, 0.5946, 0.04762, 0.5676, 0.04762, 0.5676, 0.04762, 0.5946, 0.04762, 0.5946, 0.09524, 0.5676, 0.09524, 0.5676, 0.09524, 0.5946, 0.09524, 0.5946, 0.1429, 0.5676, 0.1429, 0.5676, 0.1429, 0.5946, 0.1429, 0.5946, 0.1905, 0.5676, 0.1905, 0.5676, 0.1905, 0.5946, 0.1905, 0.5946, 0.2381, 0.5676, 0.2381, 0.5676, 0.2381, 0.5946, 0.2381, 0.5946, 0.2857, 0.5676, 0.2857, 0.5676, 0.2857, 0.5946, 0.2857, 0.5946, 0.3333, 0.5676, 0.3333, 0.5676, 0.3333, 0.5946, 0.3333, 0.5946, 0.381, 0.5676, 0.381, 0.5676, 0.381, 0.5946, 0.381, 0.5946, 0.4286, 0.5676, 0.4286, 0.5676, 0.4286, 0.5946, 0.4286, 0.5946, 0.4762, 0.5676, 0.4762, 0.5676, 0.4762, 0.5946, 0.4762, 0.5946, 0.5238, 0.5676, 0.5238, 0.5946, 0.5238, 0.6216, 0.5238, 0.6216, 0.5714, 0.5946, 0.5714, 0.5946, 0.5714, 0.6216, 0.5714, 0.6216, 0.619, 0.5946, 0.619, 0.5946, 0.619, 0.6216, 0.619, 0.6216, 0.6667, 0.5946, 0.6667, 0.5946, 0.6667, 0.6216, 0.6667, 0.6216, 0.7143, 0.5946, 0.7143, 0.5946, 0.7143, 0.6216, 0.7143, 0.6216, 0.7619, 0.5946, 0.7619, 0.5946, 0.7619, 0.6216, 0.7619, 0.6216, 0.8095, 0.5946, 0.8095, 0.5946, 0.8095, 0.6216, 0.8095, 0.6216, 0.8571, 0.5946, 0.8571, 0.5946, 0.8571, 0.6216, 0.8571, 0.6216, 0.9048, 0.5946, 0.9048, 0.5946, 0.9048, 0.6216, 0.9048, 0.6216, 0.9524, 0.5946, 0.9524, 0.5946, 0.9524, 0.6216, 0.9524, 0.6216, 1.0, 0.5946, 1.0, 0.5946, 4.441e-16, 0.6216, 4.441e-16, 0.6216, 0.04762, 0.5946, 0.04762, 0.5946, 0.04762, 0.6216, 0.04762, 0.6216, 0.09524, 0.5946, 0.09524, 0.5946, 0.09524, 0.6216, 0.09524, 0.6216, 0.1429, 0.5946, 0.1429, 0.5946, 0.1429, 0.6216, 0.1429, 0.6216, 0.1905, 0.5946, 0.1905, 0.5946, 0.1905, 0.6216, 0.1905, 0.6216, 0.2381, 0.5946, 0.2381, 0.5946, 0.2381, 0.6216, 0.2381, 0.6216, 0.2857, 0.5946, 0.2857, 0.5946, 0.2857, 0.6216, 0.2857, 0.6216, 0.3333, 0.5946, 0.3333, 0.5946, 0.3333, 0.6216, 0.3333, 0.6216, 0.381, 0.5946, 0.381, 0.5946, 0.381, 0.6216, 0.381, 0.6216, 0.4286, 0.5946, 0.4286, 0.5946, 0.4286, 0.6216, 0.4286, 0.6216, 0.4762, 0.5946, 0.4762, 0.5946, 0.4762, 0.6216, 0.4762, 0.6216, 0.5238, 0.5946, 0.5238, 0.6216, 0.5238, 0.6486, 0.5238, 0.6486, 0.5714, 0.6216, 0.5714, 0.6216, 0.5714, 0.6486, 0.5714, 0.6486, 0.619, 0.6216, 0.619, 0.6216, 0.619, 0.6486, 0.619, 0.6486, 0.6667, 0.6216, 0.6667, 0.6216, 0.6667, 0.6486, 0.6667, 0.6486, 0.7143, 0.6216, 0.7143, 0.6216, 0.7143, 0.6486, 0.7143, 0.6486, 0.7619, 0.6216, 0.7619, 0.6216, 0.7619, 0.6486, 0.7619, 0.6486, 0.8095, 0.6216, 0.8095, 0.6216, 0.8095, 0.6486, 0.8095, 0.6486, 0.8571, 0.6216, 0.8571, 0.6216, 0.8571, 0.6486, 0.8571, 0.6486, 0.9048, 0.6216, 0.9048, 0.6216, 0.9048, 0.6486, 0.9048, 0.6486, 0.9524, 0.6216, 0.9524, 0.6216, 0.9524, 0.6486, 0.9524, 0.6486, 1.0, 0.6216, 1.0, 0.6216, 4.441e-16, 0.6486, 4.441e-16, 0.6486, 0.04762, 0.6216, 0.04762, 0.6216, 0.04762, 0.6486, 0.04762, 0.6486, 0.09524, 0.6216, 0.09524, 0.6216, 0.09524, 0.6486, 0.09524, 0.6486, 0.1429, 0.6216, 0.1429, 0.6216, 0.1429, 0.6486, 0.1429, 0.6486, 0.1905, 0.6216, 0.1905, 0.6216, 0.1905, 0.6486, 0.1905, 0.6486, 0.2381, 0.6216, 0.2381, 0.6216, 0.2381, 0.6486, 0.2381, 0.6486, 0.2857, 0.6216, 0.2857, 0.6216, 0.2857, 0.6486, 0.2857, 0.6486, 0.3333, 0.6216, 0.3333, 0.6216, 0.3333, 0.6486, 0.3333, 0.6486, 0.381, 0.6216, 0.381, 0.6216, 0.381, 0.6486, 0.381, 0.6486, 0.4286, 0.6216, 0.4286, 0.6216, 0.4286, 0.6486, 0.4286, 0.6486, 0.4762, 0.6216, 0.4762, 0.6216, 0.4762, 0.6486, 0.4762, 0.6486, 0.5238, 0.6216, 0.5238, 0.6486, 0.5238, 0.6757, 0.5238, 0.6757, 0.5714, 0.6486, 0.5714, 0.6486, 0.5714, 0.6757, 0.5714, 0.6757, 0.619, 0.6486, 0.619, 0.6486, 0.619, 0.6757, 0.619, 0.6757, 0.6667, 0.6486, 0.6667, 0.6486, 0.6667, 0.6757, 0.6667, 0.6757, 0.7143, 0.6486, 0.7143, 0.6486, 0.7143, 0.6757, 0.7143, 0.6757, 0.7619, 0.6486, 0.7619, 0.6486, 0.7619, 0.6757, 0.7619, 0.6757, 0.8095, 0.6486, 0.8095, 0.6486, 0.8095, 0.6757, 0.8095, 0.6757, 0.8571, 0.6486, 0.8571, 0.6486, 0.8571, 0.6757, 0.8571, 0.6757, 0.9048, 0.6486, 0.9048, 0.6486, 0.9048, 0.6757, 0.9048, 0.6757, 0.9524, 0.6486, 0.9524, 0.6486, 0.9524, 0.6757, 0.9524, 0.6757, 1.0, 0.6486, 1.0, 0.6486, 4.441e-16, 0.6757, 4.441e-16, 0.6757, 0.04762, 0.6486, 0.04762, 0.6486, 0.04762, 0.6757, 0.04762, 0.6757, 0.09524, 0.6486, 0.09524, 0.6486, 0.09524, 0.6757, 0.09524, 0.6757, 0.1429, 0.6486, 0.1429, 0.6486, 0.1429, 0.6757, 0.1429, 0.6757, 0.1905, 0.6486, 0.1905, 0.6486, 0.1905, 0.6757, 0.1905, 0.6757, 0.2381, 0.6486, 0.2381, 0.6486, 0.2381, 0.6757, 0.2381, 0.6757, 0.2857, 0.6486, 0.2857, 0.6486, 0.2857, 0.6757, 0.2857, 0.6757, 0.3333, 0.6486, 0.3333, 0.6486, 0.3333, 0.6757, 0.3333, 0.6757, 0.381, 0.6486, 0.381, 0.6486, 0.381, 0.6757, 0.381, 0.6757, 0.4286, 0.6486, 0.4286, 0.6486, 0.4286, 0.6757, 0.4286, 0.6757, 0.4762, 0.6486, 0.4762, 0.6486, 0.4762, 0.6757, 0.4762, 0.6757, 0.5238, 0.6486, 0.5238, 0.6757, 0.5238, 0.7027, 0.5238, 0.7027, 0.5714, 0.6757, 0.5714, 0.6757, 0.5714, 0.7027, 0.5714, 0.7027, 0.619, 0.6757, 0.619, 0.6757, 0.619, 0.7027, 0.619, 0.7027, 0.6667, 0.6757, 0.6667, 0.6757, 0.6667, 0.7027, 0.6667, 0.7027, 0.7143, 0.6757, 0.7143, 0.6757, 0.7143, 0.7027, 0.7143, 0.7027, 0.7619, 0.6757, 0.7619, 0.6757, 0.7619, 0.7027, 0.7619, 0.7027, 0.8095, 0.6757, 0.8095, 0.6757, 0.8095, 0.7027, 0.8095, 0.7027, 0.8571, 0.6757, 0.8571, 0.6757, 0.8571, 0.7027, 0.8571, 0.7027, 0.9048, 0.6757, 0.9048, 0.6757, 0.9048, 0.7027, 0.9048, 0.7027, 0.9524, 0.6757, 0.9524, 0.6757, 0.9524, 0.7027, 0.9524, 0.7027, 1.0, 0.6757, 1.0, 0.6757, 4.441e-16, 0.7027, 4.441e-16, 0.7027, 0.04762, 0.6757, 0.04762, 0.6757, 0.04762, 0.7027, 0.04762, 0.7027, 0.09524, 0.6757, 0.09524, 0.6757, 0.09524, 0.7027, 0.09524, 0.7027, 0.1429, 0.6757, 0.1429, 0.6757, 0.1429, 0.7027, 0.1429, 0.7027, 0.1905, 0.6757, 0.1905, 0.6757, 0.1905, 0.7027, 0.1905, 0.7027, 0.2381, 0.6757, 0.2381, 0.6757, 0.2381, 0.7027, 0.2381, 0.7027, 0.2857, 0.6757, 0.2857, 0.6757, 0.2857, 0.7027, 0.2857, 0.7027, 0.3333, 0.6757, 0.3333, 0.6757, 0.3333, 0.7027, 0.3333, 0.7027, 0.381, 0.6757, 0.381, 0.6757, 0.381, 0.7027, 0.381, 0.7027, 0.4286, 0.6757, 0.4286, 0.6757, 0.4286, 0.7027, 0.4286, 0.7027, 0.4762, 0.6757, 0.4762, 0.6757, 0.4762, 0.7027, 0.4762, 0.7027, 0.5238, 0.6757, 0.5238, 0.7027, 0.5238, 0.7297, 0.5238, 0.7297, 0.5714, 0.7027, 0.5714, 0.7027, 0.5714, 0.7297, 0.5714, 0.7297, 0.619, 0.7027, 0.619, 0.7027, 0.619, 0.7297, 0.619, 0.7297, 0.6667, 0.7027, 0.6667, 0.7027, 0.6667, 0.7297, 0.6667, 0.7297, 0.7143, 0.7027, 0.7143, 0.7027, 0.7143, 0.7297, 0.7143, 0.7297, 0.7619, 0.7027, 0.7619, 0.7027, 0.7619, 0.7297, 0.7619, 0.7297, 0.8095, 0.7027, 0.8095, 0.7027, 0.8095, 0.7297, 0.8095, 0.7297, 0.8571, 0.7027, 0.8571, 0.7027, 0.8571, 0.7297, 0.8571, 0.7297, 0.9048, 0.7027, 0.9048, 0.7027, 0.9048, 0.7297, 0.9048, 0.7297, 0.9524, 0.7027, 0.9524, 0.7027, 0.9524, 0.7297, 0.9524, 0.7297, 1.0, 0.7027, 1.0, 0.7027, 4.441e-16, 0.7297, 4.441e-16, 0.7297, 0.04762, 0.7027, 0.04762, 0.7027, 0.04762, 0.7297, 0.04762, 0.7297, 0.09524, 0.7027, 0.09524, 0.7027, 0.09524, 0.7297, 0.09524, 0.7297, 0.1429, 0.7027, 0.1429, 0.7027, 0.1429, 0.7297, 0.1429, 0.7297, 0.1905, 0.7027, 0.1905, 0.7027, 0.1905, 0.7297, 0.1905, 0.7297, 0.2381, 0.7027, 0.2381, 0.7027, 0.2381, 0.7297, 0.2381, 0.7297, 0.2857, 0.7027, 0.2857, 0.7027, 0.2857, 0.7297, 0.2857, 0.7297, 0.3333, 0.7027, 0.3333, 0.7027, 0.3333, 0.7297, 0.3333, 0.7297, 0.381, 0.7027, 0.381, 0.7027, 0.381, 0.7297, 0.381, 0.7297, 0.4286, 0.7027, 0.4286, 0.7027, 0.4286, 0.7297, 0.4286, 0.7297, 0.4762, 0.7027, 0.4762, 0.7027, 0.4762, 0.7297, 0.4762, 0.7297, 0.5238, 0.7027, 0.5238, 0.7297, 0.5238, 0.7568, 0.5238, 0.7568, 0.5714, 0.7297, 0.5714, 0.7297, 0.5714, 0.7568, 0.5714, 0.7568, 0.619, 0.7297, 0.619, 0.7297, 0.619, 0.7568, 0.619, 0.7568, 0.6667, 0.7297, 0.6667, 0.7297, 0.6667, 0.7568, 0.6667, 0.7568, 0.7143, 0.7297, 0.7143, 0.7297, 0.7143, 0.7568, 0.7143, 0.7568, 0.7619, 0.7297, 0.7619, 0.7297, 0.7619, 0.7568, 0.7619, 0.7568, 0.8095, 0.7297, 0.8095, 0.7297, 0.8095, 0.7568, 0.8095, 0.7568, 0.8571, 0.7297, 0.8571, 0.7297, 0.8571, 0.7568, 0.8571, 0.7568, 0.9048, 0.7297, 0.9048, 0.7297, 0.9048, 0.7568, 0.9048, 0.7568, 0.9524, 0.7297, 0.9524, 0.7297, 0.9524, 0.7568, 0.9524, 0.7568, 1.0, 0.7297, 1.0, 0.7297, 4.441e-16, 0.7568, 4.441e-16, 0.7568, 0.04762, 0.7297, 0.04762, 0.7297, 0.04762, 0.7568, 0.04762, 0.7568, 0.09524, 0.7297, 0.09524, 0.7297, 0.09524, 0.7568, 0.09524, 0.7568, 0.1429, 0.7297, 0.1429, 0.7297, 0.1429, 0.7568, 0.1429, 0.7568, 0.1905, 0.7297, 0.1905, 0.7297, 0.1905, 0.7568, 0.1905, 0.7568, 0.2381, 0.7297, 0.2381, 0.7297, 0.2381, 0.7568, 0.2381, 0.7568, 0.2857, 0.7297, 0.2857, 0.7297, 0.2857, 0.7568, 0.2857, 0.7568, 0.3333, 0.7297, 0.3333, 0.7297, 0.3333, 0.7568, 0.3333, 0.7568, 0.381, 0.7297, 0.381, 0.7297, 0.381, 0.7568, 0.381, 0.7568, 0.4286, 0.7297, 0.4286, 0.7297, 0.4286, 0.7568, 0.4286, 0.7568, 0.4762, 0.7297, 0.4762, 0.7297, 0.4762, 0.7568, 0.4762, 0.7568, 0.5238, 0.7297, 0.5238, 0.7568, 0.5238, 0.7838, 0.5238, 0.7838, 0.5714, 0.7568, 0.5714, 0.7568, 0.5714, 0.7838, 0.5714, 0.7838, 0.619, 0.7568, 0.619, 0.7568, 0.619, 0.7838, 0.619, 0.7838, 0.6667, 0.7568, 0.6667, 0.7568, 0.6667, 0.7838, 0.6667, 0.7838, 0.7143, 0.7568, 0.7143, 0.7568, 0.7143, 0.7838, 0.7143, 0.7838, 0.7619, 0.7568, 0.7619, 0.7568, 0.7619, 0.7838, 0.7619, 0.7838, 0.8095, 0.7568, 0.8095, 0.7568, 0.8095, 0.7838, 0.8095, 0.7838, 0.8571, 0.7568, 0.8571, 0.7568, 0.8571, 0.7838, 0.8571, 0.7838, 0.9048, 0.7568, 0.9048, 0.7568, 0.9048, 0.7838, 0.9048, 0.7838, 0.9524, 0.7568, 0.9524, 0.7568, 0.9524, 0.7838, 0.9524, 0.7838, 1.0, 0.7568, 1.0, 0.7568, 4.441e-16, 0.7838, 4.441e-16, 0.7838, 0.04762, 0.7568, 0.04762, 0.7568, 0.04762, 0.7838, 0.04762, 0.7838, 0.09524, 0.7568, 0.09524, 0.7568, 0.09524, 0.7838, 0.09524, 0.7838, 0.1429, 0.7568, 0.1429, 0.7568, 0.1429, 0.7838, 0.1429, 0.7838, 0.1905, 0.7568, 0.1905, 0.7568, 0.1905, 0.7838, 0.1905, 0.7838, 0.2381, 0.7568, 0.2381, 0.7568, 0.2381, 0.7838, 0.2381, 0.7838, 0.2857, 0.7568, 0.2857, 0.7568, 0.2857, 0.7838, 0.2857, 0.7838, 0.3333, 0.7568, 0.3333, 0.7568, 0.3333, 0.7838, 0.3333, 0.7838, 0.381, 0.7568, 0.381, 0.7568, 0.381, 0.7838, 0.381, 0.7838, 0.4286, 0.7568, 0.4286, 0.7568, 0.4286, 0.7838, 0.4286, 0.7838, 0.4762, 0.7568, 0.4762, 0.7568, 0.4762, 0.7838, 0.4762, 0.7838, 0.5238, 0.7568, 0.5238, 0.7838, 0.5238, 0.8108, 0.5238, 0.8108, 0.5714, 0.7838, 0.5714, 0.7838, 0.5714, 0.8108, 0.5714, 0.8108, 0.619, 0.7838, 0.619, 0.7838, 0.619, 0.8108, 0.619, 0.8108, 0.6667, 0.7838, 0.6667, 0.7838, 0.6667, 0.8108, 0.6667, 0.8108, 0.7143, 0.7838, 0.7143, 0.7838, 0.7143, 0.8108, 0.7143, 0.8108, 0.7619, 0.7838, 0.7619, 0.7838, 0.7619, 0.8108, 0.7619, 0.8108, 0.8095, 0.7838, 0.8095, 0.7838, 0.8095, 0.8108, 0.8095, 0.8108, 0.8571, 0.7838, 0.8571, 0.7838, 0.8571, 0.8108, 0.8571, 0.8108, 0.9048, 0.7838, 0.9048, 0.7838, 0.9048, 0.8108, 0.9048, 0.8108, 0.9524, 0.7838, 0.9524, 0.7838, 0.9524, 0.8108, 0.9524, 0.8108, 1.0, 0.7838, 1.0, 0.7838, 4.441e-16, 0.8108, 4.441e-16, 0.8108, 0.04762, 0.7838, 0.04762, 0.7838, 0.04762, 0.8108, 0.04762, 0.8108, 0.09524, 0.7838, 0.09524, 0.7838, 0.09524, 0.8108, 0.09524, 0.8108, 0.1429, 0.7838, 0.1429, 0.7838, 0.1429, 0.8108, 0.1429, 0.8108, 0.1905, 0.7838, 0.1905, 0.7838, 0.1905, 0.8108, 0.1905, 0.8108, 0.2381, 0.7838, 0.2381, 0.7838, 0.2381, 0.8108, 0.2381, 0.8108, 0.2857, 0.7838, 0.2857, 0.7838, 0.2857, 0.8108, 0.2857, 0.8108, 0.3333, 0.7838, 0.3333, 0.7838, 0.3333, 0.8108, 0.3333, 0.8108, 0.381, 0.7838, 0.381, 0.7838, 0.381, 0.8108, 0.381, 0.8108, 0.4286, 0.7838, 0.4286, 0.7838, 0.4286, 0.8108, 0.4286, 0.8108, 0.4762, 0.7838, 0.4762, 0.7838, 0.4762, 0.8108, 0.4762, 0.8108, 0.5238, 0.7838, 0.5238, 0.8108, 0.5238, 0.8378, 0.5238, 0.8378, 0.5714, 0.8108, 0.5714, 0.8108, 0.5714, 0.8378, 0.5714, 0.8378, 0.619, 0.8108, 0.619, 0.8108, 0.619, 0.8378, 0.619, 0.8378, 0.6667, 0.8108, 0.6667, 0.8108, 0.6667, 0.8378, 0.6667, 0.8378, 0.7143, 0.8108, 0.7143, 0.8108, 0.7143, 0.8378, 0.7143, 0.8378, 0.7619, 0.8108, 0.7619, 0.8108, 0.7619, 0.8378, 0.7619, 0.8378, 0.8095, 0.8108, 0.8095, 0.8108, 0.8095, 0.8378, 0.8095, 0.8378, 0.8571, 0.8108, 0.8571, 0.8108, 0.8571, 0.8378, 0.8571, 0.8378, 0.9048, 0.8108, 0.9048, 0.8108, 0.9048, 0.8378, 0.9048, 0.8378, 0.9524, 0.8108, 0.9524, 0.8108, 0.9524, 0.8378, 0.9524, 0.8378, 1.0, 0.8108, 1.0, 0.8108, 4.441e-16, 0.8378, 4.441e-16, 0.8378, 0.04762, 0.8108, 0.04762, 0.8108, 0.04762, 0.8378, 0.04762, 0.8378, 0.09524, 0.8108, 0.09524, 0.8108, 0.09524, 0.8378, 0.09524, 0.8378, 0.1429, 0.8108, 0.1429, 0.8108, 0.1429, 0.8378, 0.1429, 0.8378, 0.1905, 0.8108, 0.1905, 0.8108, 0.1905, 0.8378, 0.1905, 0.8378, 0.2381, 0.8108, 0.2381, 0.8108, 0.2381, 0.8378, 0.2381, 0.8378, 0.2857, 0.8108, 0.2857, 0.8108, 0.2857, 0.8378, 0.2857, 0.8378, 0.3333, 0.8108, 0.3333, 0.8108, 0.3333, 0.8378, 0.3333, 0.8378, 0.381, 0.8108, 0.381, 0.8108, 0.381, 0.8378, 0.381, 0.8378, 0.4286, 0.8108, 0.4286, 0.8108, 0.4286, 0.8378, 0.4286, 0.8378, 0.4762, 0.8108, 0.4762, 0.8108, 0.4762, 0.8378, 0.4762, 0.8378, 0.5238, 0.8108, 0.5238, 0.8378, 0.5238, 0.8649, 0.5238, 0.8649, 0.5714, 0.8378, 0.5714, 0.8378, 0.5714, 0.8649, 0.5714, 0.8649, 0.619, 0.8378, 0.619, 0.8378, 0.619, 0.8649, 0.619, 0.8649, 0.6667, 0.8378, 0.6667, 0.8378, 0.6667, 0.8649, 0.6667, 0.8649, 0.7143, 0.8378, 0.7143, 0.8378, 0.7143, 0.8649, 0.7143, 0.8649, 0.7619, 0.8378, 0.7619, 0.8378, 0.7619, 0.8649, 0.7619, 0.8649, 0.8095, 0.8378, 0.8095, 0.8378, 0.8095, 0.8649, 0.8095, 0.8649, 0.8571, 0.8378, 0.8571, 0.8378, 0.8571, 0.8649, 0.8571, 0.8649, 0.9048, 0.8378, 0.9048, 0.8378, 0.9048, 0.8649, 0.9048, 0.8649, 0.9524, 0.8378, 0.9524, 0.8378, 0.9524, 0.8649, 0.9524, 0.8649, 1.0, 0.8378, 1.0, 0.8378, 4.441e-16, 0.8649, 4.441e-16, 0.8649, 0.04762, 0.8378, 0.04762, 0.8378, 0.04762, 0.8649, 0.04762, 0.8649, 0.09524, 0.8378, 0.09524, 0.8378, 0.09524, 0.8649, 0.09524, 0.8649, 0.1429, 0.8378, 0.1429, 0.8378, 0.1429, 0.8649, 0.1429, 0.8649, 0.1905, 0.8378, 0.1905, 0.8378, 0.1905, 0.8649, 0.1905, 0.8649, 0.2381, 0.8378, 0.2381, 0.8378, 0.2381, 0.8649, 0.2381, 0.8649, 0.2857, 0.8378, 0.2857, 0.8378, 0.2857, 0.8649, 0.2857, 0.8649, 0.3333, 0.8378, 0.3333, 0.8378, 0.3333, 0.8649, 0.3333, 0.8649, 0.381, 0.8378, 0.381, 0.8378, 0.381, 0.8649, 0.381, 0.8649, 0.4286, 0.8378, 0.4286, 0.8378, 0.4286, 0.8649, 0.4286, 0.8649, 0.4762, 0.8378, 0.4762, 0.8378, 0.4762, 0.8649, 0.4762, 0.8649, 0.5238, 0.8378, 0.5238, 0.8649, 0.5238, 0.8919, 0.5238, 0.8919, 0.5714, 0.8649, 0.5714, 0.8649, 0.5714, 0.8919, 0.5714, 0.8919, 0.619, 0.8649, 0.619, 0.8649, 0.619, 0.8919, 0.619, 0.8919, 0.6667, 0.8649, 0.6667, 0.8649, 0.6667, 0.8919, 0.6667, 0.8919, 0.7143, 0.8649, 0.7143, 0.8649, 0.7143, 0.8919, 0.7143, 0.8919, 0.7619, 0.8649, 0.7619, 0.8649, 0.7619, 0.8919, 0.7619, 0.8919, 0.8095, 0.8649, 0.8095, 0.8649, 0.8095, 0.8919, 0.8095, 0.8919, 0.8571, 0.8649, 0.8571, 0.8649, 0.8571, 0.8919, 0.8571, 0.8919, 0.9048, 0.8649, 0.9048, 0.8649, 0.9048, 0.8919, 0.9048, 0.8919, 0.9524, 0.8649, 0.9524, 0.8649, 0.9524, 0.8919, 0.9524, 0.8919, 1.0, 0.8649, 1.0, 0.8649, 4.441e-16, 0.8919, 4.441e-16, 0.8919, 0.04762, 0.8649, 0.04762, 0.8649, 0.04762, 0.8919, 0.04762, 0.8919, 0.09524, 0.8649, 0.09524, 0.8649, 0.09524, 0.8919, 0.09524, 0.8919, 0.1429, 0.8649, 0.1429, 0.8649, 0.1429, 0.8919, 0.1429, 0.8919, 0.1905, 0.8649, 0.1905, 0.8649, 0.1905, 0.8919, 0.1905, 0.8919, 0.2381, 0.8649, 0.2381, 0.8649, 0.2381, 0.8919, 0.2381, 0.8919, 0.2857, 0.8649, 0.2857, 0.8649, 0.2857, 0.8919, 0.2857, 0.8919, 0.3333, 0.8649, 0.3333, 0.8649, 0.3333, 0.8919, 0.3333, 0.8919, 0.381, 0.8649, 0.381, 0.8649, 0.381, 0.8919, 0.381, 0.8919, 0.4286, 0.8649, 0.4286, 0.8649, 0.4286, 0.8919, 0.4286, 0.8919, 0.4762, 0.8649, 0.4762, 0.8649, 0.4762, 0.8919, 0.4762, 0.8919, 0.5238, 0.8649, 0.5238, 0.8919, 0.5238, 0.9189, 0.5238, 0.9189, 0.5714, 0.8919, 0.5714, 0.8919, 0.5714, 0.9189, 0.5714, 0.9189, 0.619, 0.8919, 0.619, 0.8919, 0.619, 0.9189, 0.619, 0.9189, 0.6667, 0.8919, 0.6667, 0.8919, 0.6667, 0.9189, 0.6667, 0.9189, 0.7143, 0.8919, 0.7143, 0.8919, 0.7143, 0.9189, 0.7143, 0.9189, 0.7619, 0.8919, 0.7619, 0.8919, 0.7619, 0.9189, 0.7619, 0.9189, 0.8095, 0.8919, 0.8095, 0.8919, 0.8095, 0.9189, 0.8095, 0.9189, 0.8571, 0.8919, 0.8571, 0.8919, 0.8571, 0.9189, 0.8571, 0.9189, 0.9048, 0.8919, 0.9048, 0.8919, 0.9048, 0.9189, 0.9048, 0.9189, 0.9524, 0.8919, 0.9524, 0.8919, 0.9524, 0.9189, 0.9524, 0.9189, 1.0, 0.8919, 1.0, 0.8919, 4.441e-16, 0.9189, 4.441e-16, 0.9189, 0.04762, 0.8919, 0.04762, 0.8919, 0.04762, 0.9189, 0.04762, 0.9189, 0.09524, 0.8919, 0.09524, 0.8919, 0.09524, 0.9189, 0.09524, 0.9189, 0.1429, 0.8919, 0.1429, 0.8919, 0.1429, 0.9189, 0.1429, 0.9189, 0.1905, 0.8919, 0.1905, 0.8919, 0.1905, 0.9189, 0.1905, 0.9189, 0.2381, 0.8919, 0.2381, 0.8919, 0.2381, 0.9189, 0.2381, 0.9189, 0.2857, 0.8919, 0.2857, 0.8919, 0.2857, 0.9189, 0.2857, 0.9189, 0.3333, 0.8919, 0.3333, 0.8919, 0.3333, 0.9189, 0.3333, 0.9189, 0.381, 0.8919, 0.381, 0.8919, 0.381, 0.9189, 0.381, 0.9189, 0.4286, 0.8919, 0.4286, 0.8919, 0.4286, 0.9189, 0.4286, 0.9189, 0.4762, 0.8919, 0.4762, 0.8919, 0.4762, 0.9189, 0.4762, 0.9189, 0.5238, 0.8919, 0.5238, 0.9189, 0.5238, 0.9459, 0.5238, 0.9459, 0.5714, 0.9189, 0.5714, 0.9189, 0.5714, 0.9459, 0.5714, 0.9459, 0.619, 0.9189, 0.619, 0.9189, 0.619, 0.9459, 0.619, 0.9459, 0.6667, 0.9189, 0.6667, 0.9189, 0.6667, 0.9459, 0.6667, 0.9459, 0.7143, 0.9189, 0.7143, 0.9189, 0.7143, 0.9459, 0.7143, 0.9459, 0.7619, 0.9189, 0.7619, 0.9189, 0.7619, 0.9459, 0.7619, 0.9459, 0.8095, 0.9189, 0.8095, 0.9189, 0.8095, 0.9459, 0.8095, 0.9459, 0.8571, 0.9189, 0.8571, 0.9189, 0.8571, 0.9459, 0.8571, 0.9459, 0.9048, 0.9189, 0.9048, 0.9189, 0.9048, 0.9459, 0.9048, 0.9459, 0.9524, 0.9189, 0.9524, 0.9189, 0.9524, 0.9459, 0.9524, 0.9459, 1.0, 0.9189, 1.0, 0.9189, 4.441e-16, 0.9459, 4.441e-16, 0.9459, 0.04762, 0.9189, 0.04762, 0.9189, 0.04762, 0.9459, 0.04762, 0.9459, 0.09524, 0.9189, 0.09524, 0.9189, 0.09524, 0.9459, 0.09524, 0.9459, 0.1429, 0.9189, 0.1429, 0.9189, 0.1429, 0.9459, 0.1429, 0.9459, 0.1905, 0.9189, 0.1905, 0.9189, 0.1905, 0.9459, 0.1905, 0.9459, 0.2381, 0.9189, 0.2381, 0.9189, 0.2381, 0.9459, 0.2381, 0.9459, 0.2857, 0.9189, 0.2857, 0.9189, 0.2857, 0.9459, 0.2857, 0.9459, 0.3333, 0.9189, 0.3333, 0.9189, 0.3333, 0.9459, 0.3333, 0.9459, 0.381, 0.9189, 0.381, 0.9189, 0.381, 0.9459, 0.381, 0.9459, 0.4286, 0.9189, 0.4286, 0.9189, 0.4286, 0.9459, 0.4286, 0.9459, 0.4762, 0.9189, 0.4762, 0.9189, 0.4762, 0.9459, 0.4762, 0.9459, 0.5238, 0.9189, 0.5238, 0.9459, 0.5238, 0.973, 0.5238, 0.973, 0.5714, 0.9459, 0.5714, 0.9459, 0.5714, 0.973, 0.5714, 0.973, 0.619, 0.9459, 0.619, 0.9459, 0.619, 0.973, 0.619, 0.973, 0.6667, 0.9459, 0.6667, 0.9459, 0.6667, 0.973, 0.6667, 0.973, 0.7143, 0.9459, 0.7143, 0.9459, 0.7143, 0.973, 0.7143, 0.973, 0.7619, 0.9459, 0.7619, 0.9459, 0.7619, 0.973, 0.7619, 0.973, 0.8095, 0.9459, 0.8095, 0.9459, 0.8095, 0.973, 0.8095, 0.973, 0.8571, 0.9459, 0.8571, 0.9459, 0.8571, 0.973, 0.8571, 0.973, 0.9048, 0.9459, 0.9048, 0.9459, 0.9048, 0.973, 0.9048, 0.973, 0.9524, 0.9459, 0.9524, 0.9459, 0.9524, 0.973, 0.9524, 0.973, 1.0, 0.9459, 1.0, 0.9459, 4.441e-16, 0.973, 4.441e-16, 0.973, 0.04762, 0.9459, 0.04762, 0.9459, 0.04762, 0.973, 0.04762, 0.973, 0.09524, 0.9459, 0.09524, 0.9459, 0.09524, 0.973, 0.09524, 0.973, 0.1429, 0.9459, 0.1429, 0.9459, 0.1429, 0.973, 0.1429, 0.973, 0.1905, 0.9459, 0.1905, 0.9459, 0.1905, 0.973, 0.1905, 0.973, 0.2381, 0.9459, 0.2381, 0.9459, 0.2381, 0.973, 0.2381, 0.973, 0.2857, 0.9459, 0.2857, 0.9459, 0.2857, 0.973, 0.2857, 0.973, 0.3333, 0.9459, 0.3333, 0.9459, 0.3333, 0.973, 0.3333, 0.973, 0.381, 0.9459, 0.381, 0.9459, 0.381, 0.973, 0.381, 0.973, 0.4286, 0.9459, 0.4286, 0.9459, 0.4286, 0.973, 0.4286, 0.973, 0.4762, 0.9459, 0.4762, 0.9459, 0.4762, 0.973, 0.4762, 0.973, 0.5238, 0.9459, 0.5238, 0.973, 0.5238, 1.0, 0.5238, 1.0, 0.5714, 0.973, 0.5714, 0.973, 0.5714, 1.0, 0.5714, 1.0, 0.619, 0.973, 0.619, 0.973, 0.619, 1.0, 0.619, 1.0, 0.6667, 0.973, 0.6667, 0.973, 0.6667, 1.0, 0.6667, 1.0, 0.7143, 0.973, 0.7143, 0.973, 0.7143, 1.0, 0.7143, 1.0, 0.7619, 0.973, 0.7619, 0.973, 0.7619, 1.0, 0.7619, 1.0, 0.8095, 0.973, 0.8095, 0.973, 0.8095, 1.0, 0.8095, 1.0, 0.8571, 0.973, 0.8571, 0.973, 0.8571, 1.0, 0.8571, 1.0, 0.9048, 0.973, 0.9048, 0.973, 0.9048, 1.0, 0.9048, 1.0, 0.9524, 0.973, 0.9524, 0.973, 0.9524, 1.0, 0.9524, 1.0, 1.0, 0.973, 1.0, 0.973, 4.441e-16, 1.0, 4.441e-16, 1.0, 0.04762, 0.973, 0.04762, 0.973, 0.04762, 1.0, 0.04762, 1.0, 0.09524, 0.973, 0.09524, 0.973, 0.09524, 1.0, 0.09524, 1.0, 0.1429, 0.973, 0.1429, 0.973, 0.1429, 1.0, 0.1429, 1.0, 0.1905, 0.973, 0.1905, 0.973, 0.1905, 1.0, 0.1905, 1.0, 0.2381, 0.973, 0.2381, 0.973, 0.2381, 1.0, 0.2381, 1.0, 0.2857, 0.973, 0.2857, 0.973, 0.2857, 1.0, 0.2857, 1.0, 0.3333, 0.973, 0.3333, 0.973, 0.3333, 1.0, 0.3333, 1.0, 0.381, 0.973, 0.381, 0.973, 0.381, 1.0, 0.381, 1.0, 0.4286, 0.973, 0.4286, 0.973, 0.4286, 1.0, 0.4286, 1.0, 0.4762, 0.973, 0.4762, 0.973, 0.4762, 1.0, 0.4762, 1.0, 0.5238, 0.973, 0.5238, -8.882e-16, 0.5238, 0.02703, 0.5238, 0.02703, 0.5714, -8.882e-16, 0.5714, -8.882e-16, 0.5714, 0.02703, 0.5714, 0.02703, 0.619, -8.882e-16, 0.619, -8.882e-16, 0.619, 0.02703, 0.619, 0.02703, 0.6667, -8.882e-16, 0.6667, -8.882e-16, 0.6667, 0.02703, 0.6667, 0.02703, 0.7143, -8.882e-16, 0.7143, -8.882e-16, 0.7143, 0.02703, 0.7143, 0.02703, 0.7619, -8.882e-16, 0.7619, -8.882e-16, 0.7619, 0.02703, 0.7619, 0.02703, 0.8095, -8.882e-16, 0.8095, -8.882e-16, 0.8095, 0.02703, 0.8095, 0.02703, 0.8571, -8.882e-16, 0.8571, -8.882e-16, 0.8571, 0.02703, 0.8571, 0.02703, 0.9048, -8.882e-16, 0.9048, -8.882e-16, 0.9048, 0.02703, 0.9048, 0.02703, 0.9524, -8.882e-16, 0.9524, -8.882e-16, 0.9524, 0.02703, 0.9524, 0.02703, 1.0, -8.882e-16, 1.0, -8.882e-16, 4.441e-16, 0.02703, 4.441e-16, 0.02703, 0.04762, -8.882e-16, 0.04762, -8.882e-16, 0.04762, 0.02703, 0.04762, 0.02703, 0.09524, -8.882e-16, 0.09524, -8.882e-16, 0.09524, 0.02703, 0.09524, 0.02703, 0.1429, -8.882e-16, 0.1429, -8.882e-16, 0.1429, 0.02703, 0.1429, 0.02703, 0.1905, -8.882e-16, 0.1905, -8.882e-16, 0.1905, 0.02703, 0.1905, 0.02703, 0.2381, -8.882e-16, 0.2381, -8.882e-16, 0.2381, 0.02703, 0.2381, 0.02703, 0.2857, -8.882e-16, 0.2857, -8.882e-16, 0.2857, 0.02703, 0.2857, 0.02703, 0.3333, -8.882e-16, 0.3333, -8.882e-16, 0.3333, 0.02703, 0.3333, 0.02703, 0.381, -8.882e-16, 0.381, -8.882e-16, 0.381, 0.02703, 0.381, 0.02703, 0.4286, -8.882e-16, 0.4286, -8.882e-16, 0.4286, 0.02703, 0.4286, 0.02703, 0.4762, -8.882e-16, 0.4762, -8.882e-16, 0.4762, 0.02703, 0.4762, 0.02703, 0.5238, -8.882e-16, 0.5238, 0.02703, 0.5238, 0.05405, 0.5238, 0.05405, 0.5714, 0.02703, 0.5714, 0.02703, 0.5714, 0.05405, 0.5714, 0.05405, 0.619, 0.02703, 0.619, 0.02703, 0.619, 0.05405, 0.619, 0.05405, 0.6667, 0.02703, 0.6667, 0.02703, 0.6667, 0.05405, 0.6667, 0.05405, 0.7143, 0.02703, 0.7143, 0.02703, 0.7143, 0.05405, 0.7143, 0.05405, 0.7619, 0.02703, 0.7619, 0.02703, 0.7619, 0.05405, 0.7619, 0.05405, 0.8095, 0.02703, 0.8095, 0.02703, 0.8095, 0.05405, 0.8095, 0.05405, 0.8571, 0.02703, 0.8571, 0.02703, 0.8571, 0.05405, 0.8571, 0.05405, 0.9048, 0.02703, 0.9048, 0.02703, 0.9048, 0.05405, 0.9048, 0.05405, 0.9524, 0.02703, 0.9524, 0.02703, 0.9524, 0.05405, 0.9524, 0.05405, 1.0, 0.02703, 1.0, 0.02703, 4.441e-16, 0.05405, 4.441e-16, 0.05405, 0.04762, 0.02703, 0.04762, 0.02703, 0.04762, 0.05405, 0.04762, 0.05405, 0.09524, 0.02703, 0.09524, 0.02703, 0.09524, 0.05405, 0.09524, 0.05405, 0.1429, 0.02703, 0.1429, 0.02703, 0.1429, 0.05405, 0.1429, 0.05405, 0.1905, 0.02703, 0.1905, 0.02703, 0.1905, 0.05405, 0.1905, 0.05405, 0.2381, 0.02703, 0.2381, 0.02703, 0.2381, 0.05405, 0.2381, 0.05405, 0.2857, 0.02703, 0.2857, 0.02703, 0.2857, 0.05405, 0.2857, 0.05405, 0.3333, 0.02703, 0.3333, 0.02703, 0.3333, 0.05405, 0.3333, 0.05405, 0.381, 0.02703, 0.381, 0.02703, 0.381, 0.05405, 0.381, 0.05405, 0.4286, 0.02703, 0.4286, 0.02703, 0.4286, 0.05405, 0.4286, 0.05405, 0.4762, 0.02703, 0.4762, 0.02703, 0.4762, 0.05405, 0.4762, 0.05405, 0.5238, 0.02703, 0.5238, 0.05405, 0.5238, 0.08108, 0.5238, 0.08108, 0.5714, 0.05405, 0.5714, 0.05405, 0.5714, 0.08108, 0.5714, 0.08108, 0.619, 0.05405, 0.619, 0.05405, 0.619, 0.08108, 0.619, 0.08108, 0.6667, 0.05405, 0.6667, 0.05405, 0.6667, 0.08108, 0.6667, 0.08108, 0.7143, 0.05405, 0.7143, 0.05405, 0.7143, 0.08108, 0.7143, 0.08108, 0.7619, 0.05405, 0.7619, 0.05405, 0.7619, 0.08108, 0.7619, 0.08108, 0.8095, 0.05405, 0.8095, 0.05405, 0.8095, 0.08108, 0.8095, 0.08108, 0.8571, 0.05405, 0.8571, 0.05405, 0.8571, 0.08108, 0.8571, 0.08108, 0.9048, 0.05405, 0.9048, 0.05405, 0.9048, 0.08108, 0.9048, 0.08108, 0.9524, 0.05405, 0.9524, 0.05405, 0.9524, 0.08108, 0.9524, 0.08108, 1.0, 0.05405, 1.0, 0.05405, 4.441e-16, 0.08108, 4.441e-16, 0.08108, 0.04762, 0.05405, 0.04762, 0.05405, 0.04762, 0.08108, 0.04762, 0.08108, 0.09524, 0.05405, 0.09524, 0.05405, 0.09524, 0.08108, 0.09524, 0.08108, 0.1429, 0.05405, 0.1429, 0.05405, 0.1429, 0.08108, 0.1429, 0.08108, 0.1905, 0.05405, 0.1905, 0.05405, 0.1905, 0.08108, 0.1905, 0.08108, 0.2381, 0.05405, 0.2381, 0.05405, 0.2381, 0.08108, 0.2381, 0.08108, 0.2857, 0.05405, 0.2857, 0.05405, 0.2857, 0.08108, 0.2857, 0.08108, 0.3333, 0.05405, 0.3333, 0.05405, 0.3333, 0.08108, 0.3333, 0.08108, 0.381, 0.05405, 0.381, 0.05405, 0.381, 0.08108, 0.381, 0.08108, 0.4286, 0.05405, 0.4286, 0.05405, 0.4286, 0.08108, 0.4286, 0.08108, 0.4762, 0.05405, 0.4762, 0.05405, 0.4762, 0.08108, 0.4762, 0.08108, 0.5238, 0.05405, 0.5238, 0.08108, 0.5238, 0.1081, 0.5238, 0.1081, 0.5714, 0.08108, 0.5714, 0.08108, 0.5714, 0.1081, 0.5714, 0.1081, 0.619, 0.08108, 0.619, 0.08108, 0.619, 0.1081, 0.619, 0.1081, 0.6667, 0.08108, 0.6667, 0.08108, 0.6667, 0.1081, 0.6667, 0.1081, 0.7143, 0.08108, 0.7143, 0.08108, 0.7143, 0.1081, 0.7143, 0.1081, 0.7619, 0.08108, 0.7619, 0.08108, 0.7619, 0.1081, 0.7619, 0.1081, 0.8095, 0.08108, 0.8095, 0.08108, 0.8095, 0.1081, 0.8095, 0.1081, 0.8571, 0.08108, 0.8571, 0.08108, 0.8571, 0.1081, 0.8571, 0.1081, 0.9048, 0.08108, 0.9048, 0.08108, 0.9048, 0.1081, 0.9048, 0.1081, 0.9524, 0.08108, 0.9524, 0.08108, 0.9524, 0.1081, 0.9524, 0.1081, 1.0, 0.08108, 1.0, 0.08108, 4.441e-16, 0.1081, 4.441e-16, 0.1081, 0.04762, 0.08108, 0.04762, 0.08108, 0.04762, 0.1081, 0.04762, 0.1081, 0.09524, 0.08108, 0.09524, 0.08108, 0.09524, 0.1081, 0.09524, 0.1081, 0.1429, 0.08108, 0.1429, 0.08108, 0.1429, 0.1081, 0.1429, 0.1081, 0.1905, 0.08108, 0.1905, 0.08108, 0.1905, 0.1081, 0.1905, 0.1081, 0.2381, 0.08108, 0.2381, 0.08108, 0.2381, 0.1081, 0.2381, 0.1081, 0.2857, 0.08108, 0.2857, 0.08108, 0.2857, 0.1081, 0.2857, 0.1081, 0.3333, 0.08108, 0.3333, 0.08108, 0.3333, 0.1081, 0.3333, 0.1081, 0.381, 0.08108, 0.381, 0.08108, 0.381, 0.1081, 0.381, 0.1081, 0.4286, 0.08108, 0.4286, 0.08108, 0.4286, 0.1081, 0.4286, 0.1081, 0.4762, 0.08108, 0.4762, 0.08108, 0.4762, 0.1081, 0.4762, 0.1081, 0.5238, 0.08108, 0.5238, 0.1081, 0.5238, 0.1351, 0.5238, 0.1351, 0.5714, 0.1081, 0.5714, 0.1081, 0.5714, 0.1351, 0.5714, 0.1351, 0.619, 0.1081, 0.619, 0.1081, 0.619, 0.1351, 0.619, 0.1351, 0.6667, 0.1081, 0.6667, 0.1081, 0.6667, 0.1351, 0.6667, 0.1351, 0.7143, 0.1081, 0.7143, 0.1081, 0.7143, 0.1351, 0.7143, 0.1351, 0.7619, 0.1081, 0.7619, 0.1081, 0.7619, 0.1351, 0.7619, 0.1351, 0.8095, 0.1081, 0.8095, 0.1081, 0.8095, 0.1351, 0.8095, 0.1351, 0.8571, 0.1081, 0.8571, 0.1081, 0.8571, 0.1351, 0.8571, 0.1351, 0.9048, 0.1081, 0.9048, 0.1081, 0.9048, 0.1351, 0.9048, 0.1351, 0.9524, 0.1081, 0.9524, 0.1081, 0.9524, 0.1351, 0.9524, 0.1351, 1.0, 0.1081, 1.0, 0.1081, 4.441e-16, 0.1351, 4.441e-16, 0.1351, 0.04762, 0.1081, 0.04762, 0.1081, 0.04762, 0.1351, 0.04762, 0.1351, 0.09524, 0.1081, 0.09524, 0.1081, 0.09524, 0.1351, 0.09524, 0.1351, 0.1429, 0.1081, 0.1429, 0.1081, 0.1429, 0.1351, 0.1429, 0.1351, 0.1905, 0.1081, 0.1905, 0.1081, 0.1905, 0.1351, 0.1905, 0.1351, 0.2381, 0.1081, 0.2381, 0.1081, 0.2381, 0.1351, 0.2381, 0.1351, 0.2857, 0.1081, 0.2857, 0.1081, 0.2857, 0.1351, 0.2857, 0.1351, 0.3333, 0.1081, 0.3333, 0.1081, 0.3333, 0.1351, 0.3333, 0.1351, 0.381, 0.1081, 0.381, 0.1081, 0.381, 0.1351, 0.381, 0.1351, 0.4286, 0.1081, 0.4286, 0.1081, 0.4286, 0.1351, 0.4286, 0.1351, 0.4762, 0.1081, 0.4762, 0.1081, 0.4762, 0.1351, 0.4762, 0.1351, 0.5238, 0.1081, 0.5238, 0.1351, 0.5238, 0.1622, 0.5238, 0.1622, 0.5714, 0.1351, 0.5714, 0.1351, 0.5714, 0.1622, 0.5714, 0.1622, 0.619, 0.1351, 0.619, 0.1351, 0.619, 0.1622, 0.619, 0.1622, 0.6667, 0.1351, 0.6667, 0.1351, 0.6667, 0.1622, 0.6667, 0.1622, 0.7143, 0.1351, 0.7143, 0.1351, 0.7143, 0.1622, 0.7143, 0.1622, 0.7619, 0.1351, 0.7619, 0.1351, 0.7619, 0.1622, 0.7619, 0.1622, 0.8095, 0.1351, 0.8095, 0.1351, 0.8095, 0.1622, 0.8095, 0.1622, 0.8571, 0.1351, 0.8571, 0.1351, 0.8571, 0.1622, 0.8571, 0.1622, 0.9048, 0.1351, 0.9048, 0.1351, 0.9048, 0.1622, 0.9048, 0.1622, 0.9524, 0.1351, 0.9524, 0.1351, 0.9524, 0.1622, 0.9524, 0.1622, 1.0, 0.1351, 1.0, 0.1351, 4.441e-16, 0.1622, 4.441e-16, 0.1622, 0.04762, 0.1351, 0.04762, 0.1351, 0.04762, 0.1622, 0.04762, 0.1622, 0.09524, 0.1351, 0.09524, 0.1351, 0.09524, 0.1622, 0.09524, 0.1622, 0.1429, 0.1351, 0.1429, 0.1351, 0.1429, 0.1622, 0.1429, 0.1622, 0.1905, 0.1351, 0.1905, 0.1351, 0.1905, 0.1622, 0.1905, 0.1622, 0.2381, 0.1351, 0.2381, 0.1351, 0.2381, 0.1622, 0.2381, 0.1622, 0.2857, 0.1351, 0.2857, 0.1351, 0.2857, 0.1622, 0.2857, 0.1622, 0.3333, 0.1351, 0.3333, 0.1351, 0.3333, 0.1622, 0.3333, 0.1622, 0.381, 0.1351, 0.381, 0.1351, 0.381, 0.1622, 0.381, 0.1622, 0.4286, 0.1351, 0.4286, 0.1351, 0.4286, 0.1622, 0.4286, 0.1622, 0.4762, 0.1351, 0.4762, 0.1351, 0.4762, 0.1622, 0.4762, 0.1622, 0.5238, 0.1351, 0.5238, 0.1622, 0.5238, 0.1892, 0.5238, 0.1892, 0.5714, 0.1622, 0.5714, 0.1622, 0.5714, 0.1892, 0.5714, 0.1892, 0.619, 0.1622, 0.619, 0.1622, 0.619, 0.1892, 0.619, 0.1892, 0.6667, 0.1622, 0.6667, 0.1622, 0.6667, 0.1892, 0.6667, 0.1892, 0.7143, 0.1622, 0.7143, 0.1622, 0.7143, 0.1892, 0.7143, 0.1892, 0.7619, 0.1622, 0.7619, 0.1622, 0.7619, 0.1892, 0.7619, 0.1892, 0.8095, 0.1622, 0.8095, 0.1622, 0.8095, 0.1892, 0.8095, 0.1892, 0.8571, 0.1622, 0.8571, 0.1622, 0.8571, 0.1892, 0.8571, 0.1892, 0.9048, 0.1622, 0.9048, 0.1622, 0.9048, 0.1892, 0.9048, 0.1892, 0.9524, 0.1622, 0.9524, 0.1622, 0.9524, 0.1892, 0.9524, 0.1892, 1.0, 0.1622, 1.0, 0.1622, 4.441e-16, 0.1892, 4.441e-16, 0.1892, 0.04762, 0.1622, 0.04762, 0.1622, 0.04762, 0.1892, 0.04762, 0.1892, 0.09524, 0.1622, 0.09524, 0.1622, 0.09524, 0.1892, 0.09524, 0.1892, 0.1429, 0.1622, 0.1429, 0.1622, 0.1429, 0.1892, 0.1429, 0.1892, 0.1905, 0.1622, 0.1905, 0.1622, 0.1905, 0.1892, 0.1905, 0.1892, 0.2381, 0.1622, 0.2381, 0.1622, 0.2381, 0.1892, 0.2381, 0.1892, 0.2857, 0.1622, 0.2857, 0.1622, 0.2857, 0.1892, 0.2857, 0.1892, 0.3333, 0.1622, 0.3333, 0.1622, 0.3333, 0.1892, 0.3333, 0.1892, 0.381, 0.1622, 0.381, 0.1622, 0.381, 0.1892, 0.381, 0.1892, 0.4286, 0.1622, 0.4286, 0.1622, 0.4286, 0.1892, 0.4286, 0.1892, 0.4762, 0.1622, 0.4762, 0.1622, 0.4762, 0.1892, 0.4762, 0.1892, 0.5238, 0.1622, 0.5238, 0.1892, 0.5238, 0.2162, 0.5238, 0.2162, 0.5714, 0.1892, 0.5714, 0.1892, 0.5714, 0.2162, 0.5714, 0.2162, 0.619, 0.1892, 0.619, 0.1892, 0.619, 0.2162, 0.619, 0.2162, 0.6667, 0.1892, 0.6667, 0.1892, 0.6667, 0.2162, 0.6667, 0.2162, 0.7143, 0.1892, 0.7143, 0.1892, 0.7143, 0.2162, 0.7143, 0.2162, 0.7619, 0.1892, 0.7619, 0.1892, 0.7619, 0.2162, 0.7619, 0.2162, 0.8095, 0.1892, 0.8095, 0.1892, 0.8095, 0.2162, 0.8095, 0.2162, 0.8571, 0.1892, 0.8571, 0.1892, 0.8571, 0.2162, 0.8571, 0.2162, 0.9048, 0.1892, 0.9048, 0.1892, 0.9048, 0.2162, 0.9048, 0.2162, 0.9524, 0.1892, 0.9524, 0.1892, 0.9524, 0.2162, 0.9524, 0.2162, 1.0, 0.1892, 1.0, 0.1892, 4.441e-16, 0.2162, 4.441e-16, 0.2162, 0.04762, 0.1892, 0.04762, 0.1892, 0.04762, 0.2162, 0.04762, 0.2162, 0.09524, 0.1892, 0.09524, 0.1892, 0.09524, 0.2162, 0.09524, 0.2162, 0.1429, 0.1892, 0.1429, 0.1892, 0.1429, 0.2162, 0.1429, 0.2162, 0.1905, 0.1892, 0.1905, 0.1892, 0.1905, 0.2162, 0.1905, 0.2162, 0.2381, 0.1892, 0.2381, 0.1892, 0.2381, 0.2162, 0.2381, 0.2162, 0.2857, 0.1892, 0.2857, 0.1892, 0.2857, 0.2162, 0.2857, 0.2162, 0.3333, 0.1892, 0.3333, 0.1892, 0.3333, 0.2162, 0.3333, 0.2162, 0.381, 0.1892, 0.381, 0.1892, 0.381, 0.2162, 0.381, 0.2162, 0.4286, 0.1892, 0.4286, 0.1892, 0.4286, 0.2162, 0.4286, 0.2162, 0.4762, 0.1892, 0.4762, 0.1892, 0.4762, 0.2162, 0.4762, 0.2162, 0.5238, 0.1892, 0.5238, 0.2162, 0.5238, 0.2432, 0.5238, 0.2432, 0.5714, 0.2162, 0.5714, 0.2162, 0.5714, 0.2432, 0.5714, 0.2432, 0.619, 0.2162, 0.619, 0.2162, 0.619, 0.2432, 0.619, 0.2432, 0.6667, 0.2162, 0.6667, 0.2162, 0.6667, 0.2432, 0.6667, 0.2432, 0.7143, 0.2162, 0.7143, 0.2162, 0.7143, 0.2432, 0.7143, 0.2432, 0.7619, 0.2162, 0.7619, 0.2162, 0.7619, 0.2432, 0.7619, 0.2432, 0.8095, 0.2162, 0.8095, 0.2162, 0.8095, 0.2432, 0.8095, 0.2432, 0.8571, 0.2162, 0.8571, 0.2162, 0.8571, 0.2432, 0.8571, 0.2432, 0.9048, 0.2162, 0.9048, 0.2162, 0.9048, 0.2432, 0.9048, 0.2432, 0.9524, 0.2162, 0.9524, 0.2162, 0.9524, 0.2432, 0.9524, 0.2432, 1.0, 0.2162, 1.0, 0.2162, 4.441e-16, 0.2432, 4.441e-16, 0.2432, 0.04762, 0.2162, 0.04762, 0.2162, 0.04762, 0.2432, 0.04762, 0.2432, 0.09524, 0.2162, 0.09524, 0.2162, 0.09524, 0.2432, 0.09524, 0.2432, 0.1429, 0.2162, 0.1429, 0.2162, 0.1429, 0.2432, 0.1429, 0.2432, 0.1905, 0.2162, 0.1905, 0.2162, 0.1905, 0.2432, 0.1905, 0.2432, 0.2381, 0.2162, 0.2381, 0.2162, 0.2381, 0.2432, 0.2381, 0.2432, 0.2857, 0.2162, 0.2857, 0.2162, 0.2857, 0.2432, 0.2857, 0.2432, 0.3333, 0.2162, 0.3333, 0.2162, 0.3333, 0.2432, 0.3333, 0.2432, 0.381, 0.2162, 0.381, 0.2162, 0.381, 0.2432, 0.381, 0.2432, 0.4286, 0.2162, 0.4286, 0.2162, 0.4286, 0.2432, 0.4286, 0.2432, 0.4762, 0.2162, 0.4762, 0.2162, 0.4762, 0.2432, 0.4762, 0.2432, 0.5238, 0.2162, 0.5238, 0.2432, 0.5238, 0.2703, 0.5238, 0.2703, 0.5714, 0.2432, 0.5714, 0.2432, 0.5714, 0.2703, 0.5714, 0.2703, 0.619, 0.2432, 0.619, 0.2432, 0.619, 0.2703, 0.619, 0.2703, 0.6667, 0.2432, 0.6667, 0.2432, 0.6667, 0.2703, 0.6667, 0.2703, 0.7143, 0.2432, 0.7143, 0.2432, 0.7143, 0.2703, 0.7143, 0.2703, 0.7619, 0.2432, 0.7619, 0.2432, 0.7619, 0.2703, 0.7619, 0.2703, 0.8095, 0.2432, 0.8095, 0.2432, 0.8095, 0.2703, 0.8095, 0.2703, 0.8571, 0.2432, 0.8571, 0.2432, 0.8571, 0.2703, 0.8571, 0.2703, 0.9048, 0.2432, 0.9048, 0.2432, 0.9048, 0.2703, 0.9048, 0.2703, 0.9524, 0.2432, 0.9524, 0.2432, 0.9524, 0.2703, 0.9524, 0.2703, 1.0, 0.2432, 1.0, 0.2432, 4.441e-16, 0.2703, 4.441e-16, 0.2703, 0.04762, 0.2432, 0.04762, 0.2432, 0.04762, 0.2703, 0.04762, 0.2703, 0.09524, 0.2432, 0.09524, 0.2432, 0.09524, 0.2703, 0.09524, 0.2703, 0.1429, 0.2432, 0.1429, 0.2432, 0.1429, 0.2703, 0.1429, 0.2703, 0.1905, 0.2432, 0.1905, 0.2432, 0.1905, 0.2703, 0.1905, 0.2703, 0.2381, 0.2432, 0.2381, 0.2432, 0.2381, 0.2703, 0.2381, 0.2703, 0.2857, 0.2432, 0.2857, 0.2432, 0.2857, 0.2703, 0.2857, 0.2703, 0.3333, 0.2432, 0.3333, 0.2432, 0.3333, 0.2703, 0.3333, 0.2703, 0.381, 0.2432, 0.381, 0.2432, 0.381, 0.2703, 0.381, 0.2703, 0.4286, 0.2432, 0.4286, 0.2432, 0.4286, 0.2703, 0.4286, 0.2703, 0.4762, 0.2432, 0.4762, 0.2432, 0.4762, 0.2703, 0.4762, 0.2703, 0.5238, 0.2432, 0.5238, 0.2703, 0.5238, 0.2973, 0.5238, 0.2973, 0.5714, 0.2703, 0.5714, 0.2703, 0.5714, 0.2973, 0.5714, 0.2973, 0.619, 0.2703, 0.619, 0.2703, 0.619, 0.2973, 0.619, 0.2973, 0.6667, 0.2703, 0.6667, 0.2703, 0.6667, 0.2973, 0.6667, 0.2973, 0.7143, 0.2703, 0.7143, 0.2703, 0.7143, 0.2973, 0.7143, 0.2973, 0.7619, 0.2703, 0.7619, 0.2703, 0.7619, 0.2973, 0.7619, 0.2973, 0.8095, 0.2703, 0.8095, 0.2703, 0.8095, 0.2973, 0.8095, 0.2973, 0.8571, 0.2703, 0.8571, 0.2703, 0.8571, 0.2973, 0.8571, 0.2973, 0.9048, 0.2703, 0.9048, 0.2703, 0.9048, 0.2973, 0.9048, 0.2973, 0.9524, 0.2703, 0.9524, 0.2703, 0.9524, 0.2973, 0.9524, 0.2973, 1.0, 0.2703, 1.0, 0.2703, 4.441e-16, 0.2973, 4.441e-16, 0.2973, 0.04762, 0.2703, 0.04762, 0.2703, 0.04762, 0.2973, 0.04762, 0.2973, 0.09524, 0.2703, 0.09524, 0.2703, 0.09524, 0.2973, 0.09524, 0.2973, 0.1429, 0.2703, 0.1429, 0.2703, 0.1429, 0.2973, 0.1429, 0.2973, 0.1905, 0.2703, 0.1905, 0.2703, 0.1905, 0.2973, 0.1905, 0.2973, 0.2381, 0.2703, 0.2381, 0.2703, 0.2381, 0.2973, 0.2381, 0.2973, 0.2857, 0.2703, 0.2857, 0.2703, 0.2857, 0.2973, 0.2857, 0.2973, 0.3333, 0.2703, 0.3333, 0.2703, 0.3333, 0.2973, 0.3333, 0.2973, 0.381, 0.2703, 0.381, 0.2703, 0.381, 0.2973, 0.381, 0.2973, 0.4286, 0.2703, 0.4286, 0.2703, 0.4286, 0.2973, 0.4286, 0.2973, 0.4762, 0.2703, 0.4762, 0.2703, 0.4762, 0.2973, 0.4762, 0.2973, 0.5238, 0.2703, 0.5238, 0.2973, 0.5238, 0.3243, 0.5238, 0.3243, 0.5714, 0.2973, 0.5714, 0.2973, 0.5714, 0.3243, 0.5714, 0.3243, 0.619, 0.2973, 0.619, 0.2973, 0.619, 0.3243, 0.619, 0.3243, 0.6667, 0.2973, 0.6667, 0.2973, 0.6667, 0.3243, 0.6667, 0.3243, 0.7143, 0.2973, 0.7143, 0.2973, 0.7143, 0.3243, 0.7143, 0.3243, 0.7619, 0.2973, 0.7619, 0.2973, 0.7619, 0.3243, 0.7619, 0.3243, 0.8095, 0.2973, 0.8095, 0.2973, 0.8095, 0.3243, 0.8095, 0.3243, 0.8571, 0.2973, 0.8571, 0.2973, 0.8571, 0.3243, 0.8571, 0.3243, 0.9048, 0.2973, 0.9048, 0.2973, 0.9048, 0.3243, 0.9048, 0.3243, 0.9524, 0.2973, 0.9524, 0.2973, 0.9524, 0.3243, 0.9524, 0.3243, 1.0, 0.2973, 1.0, 0.2973, 4.441e-16, 0.3243, 4.441e-16, 0.3243, 0.04762, 0.2973, 0.04762, 0.2973, 0.04762, 0.3243, 0.04762, 0.3243, 0.09524, 0.2973, 0.09524, 0.2973, 0.09524, 0.3243, 0.09524, 0.3243, 0.1429, 0.2973, 0.1429, 0.2973, 0.1429, 0.3243, 0.1429, 0.3243, 0.1905, 0.2973, 0.1905, 0.2973, 0.1905, 0.3243, 0.1905, 0.3243, 0.2381, 0.2973, 0.2381, 0.2973, 0.2381, 0.3243, 0.2381, 0.3243, 0.2857, 0.2973, 0.2857, 0.2973, 0.2857, 0.3243, 0.2857, 0.3243, 0.3333, 0.2973, 0.3333, 0.2973, 0.3333, 0.3243, 0.3333, 0.3243, 0.381, 0.2973, 0.381, 0.2973, 0.381, 0.3243, 0.381, 0.3243, 0.4286, 0.2973, 0.4286, 0.2973, 0.4286, 0.3243, 0.4286, 0.3243, 0.4762, 0.2973, 0.4762, 0.2973, 0.4762, 0.3243, 0.4762, 0.3243, 0.5238, 0.2973, 0.5238, 0.3243, 0.5238, 0.3514, 0.5238, 0.3514, 0.5714, 0.3243, 0.5714, 0.3243, 0.5714, 0.3514, 0.5714, 0.3514, 0.619, 0.3243, 0.619, 0.3243, 0.619, 0.3514, 0.619, 0.3514, 0.6667, 0.3243, 0.6667, 0.3243, 0.6667, 0.3514, 0.6667, 0.3514, 0.7143, 0.3243, 0.7143, 0.3243, 0.7143, 0.3514, 0.7143, 0.3514, 0.7619, 0.3243, 0.7619, 0.3243, 0.7619, 0.3514, 0.7619, 0.3514, 0.8095, 0.3243, 0.8095, 0.3243, 0.8095, 0.3514, 0.8095, 0.3514, 0.8571, 0.3243, 0.8571, 0.3243, 0.8571, 0.3514, 0.8571, 0.3514, 0.9048, 0.3243, 0.9048, 0.3243, 0.9048, 0.3514, 0.9048, 0.3514, 0.9524, 0.3243, 0.9524, 0.3243, 0.9524, 0.3514, 0.9524, 0.3514, 1.0, 0.3243, 1.0, 0.3243, 4.441e-16, 0.3514, 4.441e-16, 0.3514, 0.04762, 0.3243, 0.04762, 0.3243, 0.04762, 0.3514, 0.04762, 0.3514, 0.09524, 0.3243, 0.09524, 0.3243, 0.09524, 0.3514, 0.09524, 0.3514, 0.1429, 0.3243, 0.1429, 0.3243, 0.1429, 0.3514, 0.1429, 0.3514, 0.1905, 0.3243, 0.1905, 0.3243, 0.1905, 0.3514, 0.1905, 0.3514, 0.2381, 0.3243, 0.2381, 0.3243, 0.2381, 0.3514, 0.2381, 0.3514, 0.2857, 0.3243, 0.2857, 0.3243, 0.2857, 0.3514, 0.2857, 0.3514, 0.3333, 0.3243, 0.3333, 0.3243, 0.3333, 0.3514, 0.3333, 0.3514, 0.381, 0.3243, 0.381, 0.3243, 0.381, 0.3514, 0.381, 0.3514, 0.4286, 0.3243, 0.4286, 0.3243, 0.4286, 0.3514, 0.4286, 0.3514, 0.4762, 0.3243, 0.4762, 0.3243, 0.4762, 0.3514, 0.4762, 0.3514, 0.5238, 0.3243, 0.5238, 0.3514, 0.5238, 0.3784, 0.5238, 0.3784, 0.5714, 0.3514, 0.5714, 0.3514, 0.5714, 0.3784, 0.5714, 0.3784, 0.619, 0.3514, 0.619, 0.3514, 0.619, 0.3784, 0.619, 0.3784, 0.6667, 0.3514, 0.6667, 0.3514, 0.6667, 0.3784, 0.6667, 0.3784, 0.7143, 0.3514, 0.7143, 0.3514, 0.7143, 0.3784, 0.7143, 0.3784, 0.7619, 0.3514, 0.7619, 0.3514, 0.7619, 0.3784, 0.7619, 0.3784, 0.8095, 0.3514, 0.8095, 0.3514, 0.8095, 0.3784, 0.8095, 0.3784, 0.8571, 0.3514, 0.8571, 0.3514, 0.8571, 0.3784, 0.8571, 0.3784, 0.9048, 0.3514, 0.9048, 0.3514, 0.9048, 0.3784, 0.9048, 0.3784, 0.9524, 0.3514, 0.9524, 0.3514, 0.9524, 0.3784, 0.9524, 0.3784, 1.0, 0.3514, 1.0, 0.3514, 4.441e-16, 0.3784, 4.441e-16, 0.3784, 0.04762, 0.3514, 0.04762, 0.3514, 0.04762, 0.3784, 0.04762, 0.3784, 0.09524, 0.3514, 0.09524, 0.3514, 0.09524, 0.3784, 0.09524, 0.3784, 0.1429, 0.3514, 0.1429, 0.3514, 0.1429, 0.3784, 0.1429, 0.3784, 0.1905, 0.3514, 0.1905, 0.3514, 0.1905, 0.3784, 0.1905, 0.3784, 0.2381, 0.3514, 0.2381, 0.3514, 0.2381, 0.3784, 0.2381, 0.3784, 0.2857, 0.3514, 0.2857, 0.3514, 0.2857, 0.3784, 0.2857, 0.3784, 0.3333, 0.3514, 0.3333, 0.3514, 0.3333, 0.3784, 0.3333, 0.3784, 0.381, 0.3514, 0.381, 0.3514, 0.381, 0.3784, 0.381, 0.3784, 0.4286, 0.3514, 0.4286, 0.3514, 0.4286, 0.3784, 0.4286, 0.3784, 0.4762, 0.3514, 0.4762, 0.3514, 0.4762, 0.3784, 0.4762, 0.3784, 0.5238, 0.3514, 0.5238, 0.3784, 0.5238, 0.4054, 0.5238, 0.4054, 0.5714, 0.3784, 0.5714, 0.3784, 0.5714, 0.4054, 0.5714, 0.4054, 0.619, 0.3784, 0.619, 0.3784, 0.619, 0.4054, 0.619, 0.4054, 0.6667, 0.3784, 0.6667, 0.3784, 0.6667, 0.4054, 0.6667, 0.4054, 0.7143, 0.3784, 0.7143, 0.3784, 0.7143, 0.4054, 0.7143, 0.4054, 0.7619, 0.3784, 0.7619, 0.3784, 0.7619, 0.4054, 0.7619, 0.4054, 0.8095, 0.3784, 0.8095, 0.3784, 0.8095, 0.4054, 0.8095, 0.4054, 0.8571, 0.3784, 0.8571, 0.3784, 0.8571, 0.4054, 0.8571, 0.4054, 0.9048, 0.3784, 0.9048, 0.3784, 0.9048, 0.4054, 0.9048, 0.4054, 0.9524, 0.3784, 0.9524, 0.3784, 0.9524, 0.4054, 0.9524, 0.4054, 1.0, 0.3784, 1.0, 0.3784, 4.441e-16, 0.4054, 4.441e-16, 0.4054, 0.04762, 0.3784, 0.04762, 0.3784, 0.04762, 0.4054, 0.04762, 0.4054, 0.09524, 0.3784, 0.09524, 0.3784, 0.09524, 0.4054, 0.09524, 0.4054, 0.1429, 0.3784, 0.1429, 0.3784, 0.1429, 0.4054, 0.1429, 0.4054, 0.1905, 0.3784, 0.1905, 0.3784, 0.1905, 0.4054, 0.1905, 0.4054, 0.2381, 0.3784, 0.2381, 0.3784, 0.2381, 0.4054, 0.2381, 0.4054, 0.2857, 0.3784, 0.2857, 0.3784, 0.2857, 0.4054, 0.2857, 0.4054, 0.3333, 0.3784, 0.3333, 0.3784, 0.3333, 0.4054, 0.3333, 0.4054, 0.381, 0.3784, 0.381, 0.3784, 0.381, 0.4054, 0.381, 0.4054, 0.4286, 0.3784, 0.4286, 0.3784, 0.4286, 0.4054, 0.4286, 0.4054, 0.4762, 0.3784, 0.4762, 0.3784, 0.4762, 0.4054, 0.4762, 0.4054, 0.5238, 0.3784, 0.5238, 0.4054, 0.5238, 0.4324, 0.5238, 0.4324, 0.5714, 0.4054, 0.5714, 0.4054, 0.5714, 0.4324, 0.5714, 0.4324, 0.619, 0.4054, 0.619, 0.4054, 0.619, 0.4324, 0.619, 0.4324, 0.6667, 0.4054, 0.6667, 0.4054, 0.6667, 0.4324, 0.6667, 0.4324, 0.7143, 0.4054, 0.7143, 0.4054, 0.7143, 0.4324, 0.7143, 0.4324, 0.7619, 0.4054, 0.7619, 0.4054, 0.7619, 0.4324, 0.7619, 0.4324, 0.8095, 0.4054, 0.8095, 0.4054, 0.8095, 0.4324, 0.8095, 0.4324, 0.8571, 0.4054, 0.8571, 0.4054, 0.8571, 0.4324, 0.8571, 0.4324, 0.9048, 0.4054, 0.9048, 0.4054, 0.9048, 0.4324, 0.9048, 0.4324, 0.9524, 0.4054, 0.9524, 0.4054, 0.9524, 0.4324, 0.9524, 0.4324, 1.0, 0.4054, 1.0, 0.4054, 4.441e-16, 0.4324, 4.441e-16, 0.4324, 0.04762, 0.4054, 0.04762, 0.4054, 0.04762, 0.4324, 0.04762, 0.4324, 0.09524, 0.4054, 0.09524, 0.4054, 0.09524, 0.4324, 0.09524, 0.4324, 0.1429, 0.4054, 0.1429, 0.4054, 0.1429, 0.4324, 0.1429, 0.4324, 0.1905, 0.4054, 0.1905, 0.4054, 0.1905, 0.4324, 0.1905, 0.4324, 0.2381, 0.4054, 0.2381, 0.4054, 0.2381, 0.4324, 0.2381, 0.4324, 0.2857, 0.4054, 0.2857, 0.4054, 0.2857, 0.4324, 0.2857, 0.4324, 0.3333, 0.4054, 0.3333, 0.4054, 0.3333, 0.4324, 0.3333, 0.4324, 0.381, 0.4054, 0.381, 0.4054, 0.381, 0.4324, 0.381, 0.4324, 0.4286, 0.4054, 0.4286, 0.4054, 0.4286, 0.4324, 0.4286, 0.4324, 0.4762, 0.4054, 0.4762, 0.4054, 0.4762, 0.4324, 0.4762, 0.4324, 0.5238, 0.4054, 0.5238, 0.4324, 0.5238, 0.4595, 0.5238, 0.4595, 0.5714, 0.4324, 0.5714, 0.4324, 0.5714, 0.4595, 0.5714, 0.4595, 0.619, 0.4324, 0.619, 0.4324, 0.619, 0.4595, 0.619, 0.4595, 0.6667, 0.4324, 0.6667, 0.4324, 0.6667, 0.4595, 0.6667, 0.4595, 0.7143, 0.4324, 0.7143, 0.4324, 0.7143, 0.4595, 0.7143, 0.4595, 0.7619, 0.4324, 0.7619, 0.4324, 0.7619, 0.4595, 0.7619, 0.4595, 0.8095, 0.4324, 0.8095, 0.4324, 0.8095, 0.4595, 0.8095, 0.4595, 0.8571, 0.4324, 0.8571, 0.4324, 0.8571, 0.4595, 0.8571, 0.4595, 0.9048, 0.4324, 0.9048, 0.4324, 0.9048, 0.4595, 0.9048, 0.4595, 0.9524, 0.4324, 0.9524, 0.4324, 0.9524, 0.4595, 0.9524, 0.4595, 1.0, 0.4324, 1.0, 0.4324, 4.441e-16, 0.4595, 4.441e-16, 0.4595, 0.04762, 0.4324, 0.04762, 0.4324, 0.04762, 0.4595, 0.04762, 0.4595, 0.09524, 0.4324, 0.09524, 0.4324, 0.09524, 0.4595, 0.09524, 0.4595, 0.1429, 0.4324, 0.1429, 0.4324, 0.1429, 0.4595, 0.1429, 0.4595, 0.1905, 0.4324, 0.1905, 0.4324, 0.1905, 0.4595, 0.1905, 0.4595, 0.2381, 0.4324, 0.2381, 0.4324, 0.2381, 0.4595, 0.2381, 0.4595, 0.2857, 0.4324, 0.2857, 0.4324, 0.2857, 0.4595, 0.2857, 0.4595, 0.3333, 0.4324, 0.3333, 0.4324, 0.3333, 0.4595, 0.3333, 0.4595, 0.381, 0.4324, 0.381, 0.4324, 0.381, 0.4595, 0.381, 0.4595, 0.4286, 0.4324, 0.4286, 0.4324, 0.4286, 0.4595, 0.4286, 0.4595, 0.4762, 0.4324, 0.4762, 0.4324, 0.4762, 0.4595, 0.4762, 0.4595, 0.5238, 0.4324, 0.5238, 0.4595, 0.5238, 0.4865, 0.5238, 0.4865, 0.5714, 0.4595, 0.5714, 0.4595, 0.5714, 0.4865, 0.5714, 0.4865, 0.619, 0.4595, 0.619, 0.4595, 0.619, 0.4865, 0.619, 0.4865, 0.6667, 0.4595, 0.6667, 0.4595, 0.6667, 0.4865, 0.6667, 0.4865, 0.7143, 0.4595, 0.7143, 0.4595, 0.7143, 0.4865, 0.7143, 0.4865, 0.7619, 0.4595, 0.7619, 0.4595, 0.7619, 0.4865, 0.7619, 0.4865, 0.8095, 0.4595, 0.8095, 0.4595, 0.8095, 0.4865, 0.8095, 0.4865, 0.8571, 0.4595, 0.8571, 0.4595, 0.8571, 0.4865, 0.8571, 0.4865, 0.9048, 0.4595, 0.9048, 0.4595, 0.9048, 0.4865, 0.9048, 0.4865, 0.9524, 0.4595, 0.9524, 0.4595, 0.9524, 0.4865, 0.9524, 0.4865, 1.0, 0.4595, 1.0, 0.4595, 4.441e-16, 0.4865, 4.441e-16, 0.4865, 0.04762, 0.4595, 0.04762, 0.4595, 0.04762, 0.4865, 0.04762, 0.4865, 0.09524, 0.4595, 0.09524, 0.4595, 0.09524, 0.4865, 0.09524, 0.4865, 0.1429, 0.4595, 0.1429, 0.4595, 0.1429, 0.4865, 0.1429, 0.4865, 0.1905, 0.4595, 0.1905, 0.4595, 0.1905, 0.4865, 0.1905, 0.4865, 0.2381, 0.4595, 0.2381, 0.4595, 0.2381, 0.4865, 0.2381, 0.4865, 0.2857, 0.4595, 0.2857, 0.4595, 0.2857, 0.4865, 0.2857, 0.4865, 0.3333, 0.4595, 0.3333, 0.4595, 0.3333, 0.4865, 0.3333, 0.4865, 0.381, 0.4595, 0.381, 0.4595, 0.381, 0.4865, 0.381, 0.4865, 0.4286, 0.4595, 0.4286, 0.4595, 0.4286, 0.4865, 0.4286, 0.4865, 0.4762, 0.4595, 0.4762, 0.4595, 0.4762, 0.4865, 0.4762, 0.4865, 0.5238, 0.4595, 0.5238, 0.4865, 0.5238, 0.5135, 0.5238, 0.5135, 0.5714, 0.4865, 0.5714, 0.4865, 0.5714, 0.5135, 0.5714, 0.5135, 0.619, 0.4865, 0.619, 0.4865, 0.619, 0.5135, 0.619, 0.5135, 0.6667, 0.4865, 0.6667, 0.4865, 0.6667, 0.5135, 0.6667, 0.5135, 0.7143, 0.4865, 0.7143, 0.4865, 0.7143, 0.5135, 0.7143, 0.5135, 0.7619, 0.4865, 0.7619, 0.4865, 0.7619, 0.5135, 0.7619, 0.5135, 0.8095, 0.4865, 0.8095, 0.4865, 0.8095, 0.5135, 0.8095, 0.5135, 0.8571, 0.4865, 0.8571, 0.4865, 0.8571, 0.5135, 0.8571, 0.5135, 0.9048, 0.4865, 0.9048, 0.4865, 0.9048, 0.5135, 0.9048, 0.5135, 0.9524, 0.4865, 0.9524, 0.4865, 0.9524, 0.5135, 0.9524, 0.5135, 1.0, 0.4865, 1.0, 0.4865, 4.441e-16, 0.5135, 4.441e-16, 0.5135, 0.04762, 0.4865, 0.04762, 0.4865, 0.04762, 0.5135, 0.04762, 0.5135, 0.09524, 0.4865, 0.09524, 0.4865, 0.09524, 0.5135, 0.09524, 0.5135, 0.1429, 0.4865, 0.1429, 0.4865, 0.1429, 0.5135, 0.1429, 0.5135, 0.1905, 0.4865, 0.1905, 0.4865, 0.1905, 0.5135, 0.1905, 0.5135, 0.2381, 0.4865, 0.2381, 0.4865, 0.2381, 0.5135, 0.2381, 0.5135, 0.2857, 0.4865, 0.2857, 0.4865, 0.2857, 0.5135, 0.2857, 0.5135, 0.3333, 0.4865, 0.3333, 0.4865, 0.3333, 0.5135, 0.3333, 0.5135, 0.381, 0.4865, 0.381, 0.4865, 0.381, 0.5135, 0.381, 0.5135, 0.4286, 0.4865, 0.4286, 0.4865, 0.4286, 0.5135, 0.4286, 0.5135, 0.4762, 0.4865, 0.4762, 0.4865, 0.4762, 0.5135, 0.4762, 0.5135, 0.5238, 0.4865, 0.5238])
me_torus.update()

# ---- objects
ob_light = bpy.data.objects.new('Light', light_light)
ob_camera = bpy.data.objects.new('Camera', cam_camera)
ob_torus = bpy.data.objects.new('Torus', me_torus)

# ---- transforms, parenting, visibility, modifiers, constraints
ob_light.location = (4.076, 1.005, 5.904)
ob_light.rotation_euler = (0.6503, 0.05522, 1.866)
ob_light.lock_rotations_4d = False
ob_light.empty_display_type = 'ARROWS'
ob_light.color = (0.0, 0.0, 0.0, 0.0)
ob_light.lineart.crease_threshold = 0.0
ob_camera.location = (0.1674, -0.1609, 0.2438)
ob_camera.rotation_euler = (0.7777, 0.01745, 0.7975)
ob_camera.lock_rotations_4d = False
ob_camera.empty_display_type = 'ARROWS'
ob_camera.color = (0.0, 0.0, 0.0, 0.0)
ob_camera.display_type = 'WIRE'
ob_camera.lineart.crease_threshold = 0.0
ob_torus.location = (0.0, 0.0, 0.0)
ob_torus.lock_location = (True, True, True)
_m = ob_torus.modifiers.new('Subdivision', 'SUBSURF')

# ---- collection membership
col_collection.objects.link(ob_light)
col_collection.objects.link(ob_camera)
col_collection.objects.link(ob_torus)

# ---- scene / render settings (as saved in the file)
scene.camera = ob_camera
scene.frame_start = 1; scene.frame_end = 250; scene.frame_set(65)
scene.render.engine = 'BLENDER_EEVEE_NEXT'
bpy.context.view_layer.update()
